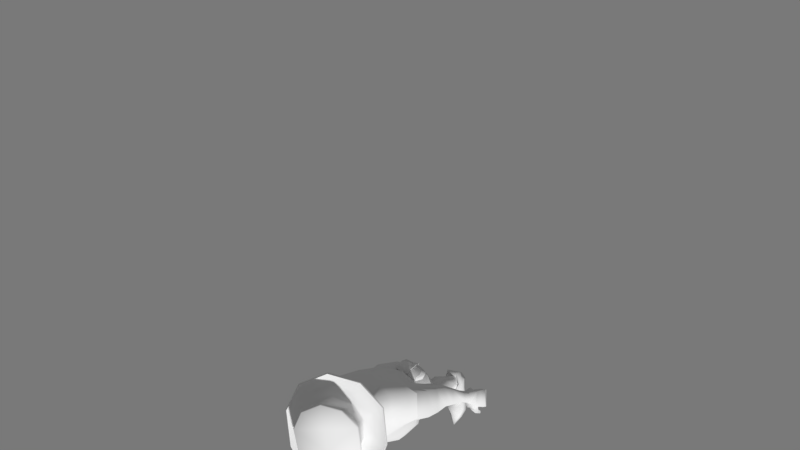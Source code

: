 # Source: char-plague-doctor-backup-20200802.blend  (saved by Blender 2.79.0; exported with 4.5.12 LTS)
import bpy
from mathutils import Matrix  # noqa: F401  (used for matrix-valued properties, if any)

bpy.ops.wm.read_factory_settings(use_empty=True)
scene = bpy.context.scene
scene.name = 'Scene'

# ---- collections
col_collection_1 = bpy.data.collections.new('Collection 1'); scene.collection.children.link(col_collection_1)

# ---- world
world_world = bpy.data.worlds.new('World'); scene.world = world_world
world_world.color = (0.1902, 0.1902, 0.1902)
world_world.use_sun_shadow = False
world_world.sun_shadow_jitter_overblur = 0.0
world_world.cycles.sampling_method = 'MANUAL'

# ---- cameras
cam_camera = bpy.data.cameras.new('Camera')
cam_camera.clip_end = 100.0
cam_camera.lens = 35.0
cam_camera.sensor_width = 32.0
cam_camera.sensor_height = 18.0
cam_camera.display_size = 2.0
cam_camera.dof.focus_distance = 0.0
cam_camera.dof.aperture_fstop = 128.0
cam_camera.dof.aperture_blades = 6

# ---- meshes
me_char_plague_doctor = bpy.data.meshes.new('char-plague-doctor')
me_char_plague_doctor.from_pydata([(0.0, 0.6223, 0.2353), (0.0, 0.5239, 0.4947), (0.0, 0.5783, 0.413), (0.0, 0.5998, 0.351), (0.0, 0.5304, 0.4128), (0.0, 0.5288, 0.3507), (0.0, 0.509, 0.221), (0.0, 0.4577, 0.1649), (0.0, 0.6699, 0.1948), (0.08809, 0.6513, 0.1438), (0.06123, 0.6564, 0.1614), (0.03956, 0.6373, 0.1763), (0.03578, 0.6052, 0.1798), (0.05211, 0.5789, 0.1698), (0.07898, 0.5739, 0.1522), (0.1006, 0.593, 0.1373), (0.1044, 0.6251, 0.1338), (0.0616, 0.4711, 0.1113), (0.1204, 0.5132, 0.05767), (0.154, 0.574, 0.03547), (0.1219, 0.713, 0.08514), (0.05772, 0.742, 0.1162), (0.0, 0.7461, 0.1549), (0.01624, 0.5517, 0.4095), (0.02851, 0.5598, 0.3477), (0.04827, 0.557, 0.2251), (0.0, 0.4871, 0.1837), (0.05546, 0.5196, 0.1608), (0.0959, 0.5456, 0.1235), (0.1229, 0.59, 0.1048), (0.09782, 0.6731, 0.132), (0.0474, 0.6817, 0.1606), (0.1543, 0.6483, 0.04891), (0.118, 0.632, 0.1085), (0.09534, 0.6517, 0.1547), (0.06847, 0.6568, 0.1723), (0.0468, 0.6377, 0.1872), (0.04303, 0.6056, 0.1907), (0.05936, 0.5793, 0.1808), (0.08623, 0.5742, 0.1632), (0.1079, 0.5933, 0.1483), (0.1117, 0.6254, 0.1448), (0.0, 0.6137, 0.2865), (0.0, 0.5259, 0.2814), (0.03894, 0.5638, 0.2823), (0.0, 0.782, -0.07948), (0.0, 0.7342, -0.1129), (0.0, 0.6641, -0.1318), (0.0, 0.5786, -0.126), (0.0, 0.4967, -0.09992), (0.1458, 0.5775, -0.02235), (0.146, 0.6539, -0.01832), (0.1134, 0.5823, -0.09005), (0.1136, 0.6593, -0.09052), (0.05832, 0.5815, -0.1157), (0.06148, 0.6616, -0.1218), (0.1319, 0.7229, -0.004313), (0.1136, 0.7259, -0.06773), (0.06075, 0.7285, -0.102), (0.09453, 0.7672, 0.02867), (0.08844, 0.7775, -0.03901), (0.05172, 0.7801, -0.06414), (0.05772, 0.7808, 0.05638), (0.04887, 0.7971, -0.02137), (0.0, 0.7953, 0.06713), (0.0, 0.8091, -0.02504), (0.0, 0.4406, -0.09848), (0.121, 0.505, -0.009078), (0.0979, 0.5023, -0.06938), (0.04889, 0.4994, -0.09012), (0.0, 0.4194, 0.1388), (0.0616, 0.4327, 0.09714), (0.1104, 0.4537, 0.03223), (0.1096, 0.4554, -0.0357), (0.09025, 0.453, -0.07271), (0.04114, 0.4475, -0.08419), (0.0, 0.2986, 0.1658), (0.0, 0.1276, 0.2258), (0.0, 0.3302, -0.1707), (0.0, 0.14, -0.1866), (0.1298, 0.1435, 0.1871), (0.2425, 0.2074, 0.07743), (0.3684, 0.2312, 0.04183), (0.2894, 0.3479, 0.02216), (0.2026, 0.3791, 0.02421), (0.1205, 0.1536, -0.1734), (0.2349, 0.2251, -0.1418), (0.3659, 0.2422, -0.1019), (0.2881, 0.3501, -0.08438), (0.2027, 0.3874, -0.09213), (0.09553, 0.3138, 0.1332), (0.1321, 0.3618, -0.138), (0.06483, 0.3396, -0.1527), (0.2366, 0.1981, -0.03515), (0.1895, -0.1659, 0.006335), (0.2466, -0.3598, 0.004684), (0.1585, -0.1759, 0.09424), (0.09312, -0.1864, 0.1525), (0.0, -0.1982, 0.193), (0.0, -0.1877, -0.1564), (0.09379, -0.1794, -0.1239), (0.1625, -0.165, -0.07475), (0.3962, 0.1382, 0.02823), (0.3947, 0.143, -0.101), (0.423, 0.06245, 0.005354), (0.4231, 0.06871, -0.09715), (0.4532, 0.006156, 0.001461), (0.4533, 0.01013, -0.08234), (0.4925, -0.115, 0.003342), (0.4922, -0.1145, -0.04674), (0.5125, -0.1535, 0.008398), (0.5133, -0.1547, -0.03923), (0.2822, 0.08888, -0.04082), (0.3259, 0.02747, -0.0528), (0.3612, -0.03147, -0.0487), (0.4424, -0.1381, -0.02836), (0.4699, -0.1752, -0.02151), (0.3094, 0.1031, 0.04801), (0.352, 0.03685, 0.01799), (0.3895, -0.02082, 0.01459), (0.457, -0.1301, 0.01165), (0.4793, -0.1676, 0.01673), (0.3105, 0.1089, -0.1241), (0.3505, 0.04008, -0.1203), (0.3896, -0.01659, -0.1022), (0.4568, -0.1296, -0.06069), (0.4807, -0.1694, -0.05354), (0.2175, -0.3713, 0.1196), (0.1214, -0.3872, 0.1776), (0.05523, -0.4039, 0.1961), (0.2025, -0.3545, -0.1124), (0.1278, -0.3632, -0.17), (0.0, -0.3647, -0.1924), (0.223, -0.2632, 0.007696), (0.1134, -0.2819, 0.1725), (0.02953, -0.2917, 0.1948), (0.192, -0.2693, 0.1078), (0.1892, -0.2626, -0.09291), (0.1113, -0.2685, -0.1535), (0.0, -0.2761, -0.1799), (0.04574, -0.3575, 0.1731), (0.01008, -0.3323, -0.1718), (0.0, -0.3672, 0.1728), (0.0, -0.3315, -0.1714), (0.0, -0.4209, 0.01107), (0.0, -0.2575, 0.1802), (0.08194, -0.2468, 0.1595), (0.0, -0.2518, -0.1594), (0.1822, -0.2524, 0.09573), (0.206, -0.2494, 0.004474), (0.179, -0.248, -0.08455), (0.08147, -0.2371, -0.1422), (0.21, -0.3408, 0.112), (0.2342, -0.3378, 0.005317), (0.1864, -0.3162, -0.1117), (0.1352, -0.6215, 0.1448), (0.1332, -0.6582, -0.04418), (0.1168, -0.6695, 0.03525), (0.1919, -0.6119, 0.1224), (0.2337, -0.6528, 0.03616), (0.1955, -0.475, 0.1234), (0.1416, -0.6776, 0.1372), (0.08606, -0.4931, 0.1537), (0.05897, -0.5448, 0.03626), (0.2104, -0.669, 0.1266), (0.08999, -0.521, -0.08066), (0.2077, -0.6474, -0.02575), (0.1553, -0.7284, 0.1047), (0.1477, -0.732, -0.06029), (0.1279, -0.7313, 0.0202), (0.2185, -0.7211, 0.08924), (0.2482, -0.7194, 0.02213), (0.2165, -0.7235, -0.04178), (0.192, -0.8566, 0.05254), (0.1882, -0.8646, -0.04687), (0.174, -0.8662, 0.001358), (0.2329, -0.8503, 0.04306), (0.2515, -0.8528, 0.00344), (0.2293, -0.8586, -0.03637), (0.2004, -0.9119, 0.05496), (0.1967, -0.9242, -0.0527), (0.1842, -0.9257, 0.001349), (0.2451, -0.9049, 0.04305), (0.2644, -0.9083, 0.005475), (0.2391, -0.9184, -0.03928), (0.2332, -0.4997, 0.03196), (0.1927, -0.5043, -0.05646), (0.03356, -0.4002, -0.1521), (0.1833, -0.3896, -0.1245), (0.01418, -0.4209, 0.01188), (0.2009, -1.039, 0.3064), (0.1686, -1.041, 0.1675), (0.1837, -1.021, 0.09246), (0.1874, -1.04, -0.01433), (0.2597, -1.026, -0.05897), (0.2818, -1.039, -0.02047), (0.2864, -1.034, 0.09994), (0.295, -1.04, 0.1493), (0.281, -1.034, 0.04499), (0.1939, -1.038, 0.03478), (0.2842, -1.039, 0.2008), (0.169, -1.04, 0.2128), (0.1737, -0.9829, 0.1808), (0.1791, -0.99, 0.1505), (0.2029, -0.9533, 0.09981), (0.263, -0.991, 0.1842), (0.2664, -1.005, 0.1559), (0.2493, -0.9633, 0.09863), (0.2796, -0.9847, 0.03871), (0.2843, -0.9815, -0.01188), (0.2765, -0.9935, 0.09317), (0.2549, -0.98, -0.05398), (0.1753, -0.9823, -0.006692), (0.179, -0.9748, 0.05382), (0.1843, -0.9747, 0.09379), (0.1978, -0.9773, -0.06024), (0.2031, -1.027, -0.06597), (0.2347, -1.046, -0.02263), (0.2394, -1.039, 0.04499), (0.2386, -1.027, 0.09215), (0.2192, -1.044, 0.1581), (0.2218, -1.043, 0.2068), (0.2139, -1.041, 0.2491), (0.2549, -1.037, 0.2487), (0.1935, -1.015, 0.2396), (0.2353, -1.017, 0.2422), (0.1789, -1.036, 0.2482), (0.1895, -0.894, 0.07257), (0.187, -0.9103, -0.06978), (0.1611, -0.9129, -0.003811), (0.234, -0.8856, 0.08322), (0.2733, -0.886, 0.005599), (0.2515, -0.9016, -0.05741), (0.2526, -0.8873, 0.07538), (0.1745, -0.9455, 0.08566), (0.1771, -0.9576, -0.08303), (0.1582, -0.953, 0.008469), (0.2242, -0.9422, 0.1095), (0.2917, -0.9229, 0.008224), (0.2697, -0.9502, -0.07065), (0.2702, -0.9322, 0.08962), (0.1213, 0.0184, -0.1764), (0.1152, -0.1173, -0.1605), (0.2413, -0.114, 0.01419), (0.2543, 0.02687, 0.0007385), (0.2151, -0.09436, 0.1395), (0.2339, 0.04106, 0.127), (0.1297, -0.1079, 0.2158), (0.1331, 0.02613, 0.2161), (0.0, -0.1143, 0.2535), (0.0, 0.02064, 0.2509), (0.0, 0.01731, -0.198), (0.0, -0.1201, -0.1882), (0.2239, 0.02935, -0.1146), (0.1975, -0.1155, -0.08622), (0.0, 0.2147, 0.1968), (0.3265, 0.3054, 0.0381), (0.325, 0.3119, -0.09686), (0.1244, 0.227, 0.1597), (0.2376, 0.2584, 0.08608), (0.2298, 0.2782, -0.1433), (0.1149, 0.2493, -0.1738), (0.0, 0.2268, -0.1854), (0.5613, -0.2329, 0.04261), (0.5642, -0.2334, -0.0507), (0.5801, -0.2815, 0.05129), (0.5814, -0.2692, -0.05267), (0.5779, -0.321, 0.05501), (0.5794, -0.3139, -0.04592), (0.5612, -0.3557, 0.05569), (0.5669, -0.3478, -0.03321), (0.5348, -0.3628, 0.05584), (0.5359, -0.3652, -0.01277), (0.552, -0.2895, 0.05545), (0.5533, -0.2799, -0.05523), (0.5575, -0.3151, 0.05976), (0.559, -0.3092, -0.04861), (0.5432, -0.344, 0.0595), (0.5489, -0.3368, -0.03398), (0.5288, -0.346, 0.05795), (0.5319, -0.3443, -0.02136), (0.5278, -0.253, 0.04986), (0.5238, -0.2392, -0.0545), (0.4898, -0.1978, 0.02666), (0.5282, -0.1804, 0.02017), (0.548, -0.224, 0.04532), (0.5228, -0.2342, 0.05397), (0.5261, -0.1917, 0.04686), (0.5356, -0.2142, 0.06571), (0.51, -0.2241, 0.06659), (0.4991, -0.2054, 0.04856), (0.5433, -0.2495, 0.06547), (0.531, -0.2543, 0.06817), (0.543, -0.2399, 0.08448), (0.5242, -0.2488, 0.08583), (0.5517, -0.2772, 0.07676), (0.5424, -0.281, 0.07846), (0.5523, -0.2677, 0.08918), (0.536, -0.2721, 0.09053), (0.5419, -0.1813, 0.03238), (0.5488, -0.1937, -0.04388), (0.4808, -0.2253, -0.01162), (0.4906, -0.2039, 0.0496), (0.5016, -0.2227, -0.0677)], [], [(1, 23, 2), (4, 23, 1), (3, 2, 23, 24), (44, 42, 3, 24), (5, 24, 23, 4), (43, 44, 24, 5), (26, 27, 25, 6), (7, 17, 27, 26), (18, 28, 27, 17), (19, 29, 28, 18), (9, 16, 33, 30), (16, 15, 29, 33), (21, 31, 30, 20), (22, 8, 31, 21), (10, 9, 30, 31), (10, 31, 8, 11), (8, 0, 12, 11), (13, 12, 0, 25), (20, 30, 33, 32), (29, 19, 32, 33), (15, 14, 28, 29), (25, 27, 28), (13, 25, 28, 14), (16, 9, 34, 41), (35, 36, 37, 38, 39, 40, 41, 34), (14, 15, 40, 39), (12, 13, 38, 37), (10, 11, 36, 35), (15, 16, 41, 40), (13, 14, 39, 38), (11, 12, 37, 36), (9, 10, 35, 34), (6, 25, 44, 43), (25, 0, 42, 44), (32, 19, 50, 51), (51, 50, 52, 53), (53, 52, 54, 55), (47, 55, 54, 48), (53, 55, 58, 57), (51, 53, 57, 56), (32, 51, 56, 20), (46, 58, 55, 47), (20, 56, 59), (60, 59, 56), (57, 58, 61, 60), (45, 61, 58, 46), (22, 21, 62, 64), (63, 65, 64, 62), (45, 65, 63, 61), (60, 63, 62, 59), (60, 61, 63), (59, 62, 21), (21, 20, 59), (57, 60, 56), (52, 50, 67, 68), (18, 67, 50, 19), (54, 52, 68, 69), (49, 48, 54, 69), (17, 7, 70, 71), (18, 17, 71, 72), (67, 18, 72, 73), (68, 67, 73, 74), (69, 68, 74, 75), (66, 49, 69, 75), (73, 72, 84, 89), (84, 83, 88, 89), (256, 82, 87, 257), (71, 70, 76, 90), (255, 258, 90, 76), (259, 256, 83, 84), (260, 89, 88, 257), (71, 90, 84, 72), (258, 259, 84, 90), (260, 261, 91, 89), (73, 89, 91, 74), (75, 92, 78, 66), (79, 262, 261, 85), (74, 91, 92, 75), (97, 247, 249, 98), (96, 245, 247, 97), (77, 250, 248, 80), (94, 101, 254, 243), (80, 248, 246, 81), (86, 93, 244, 253), (241, 85, 86, 253), (100, 242, 254, 101), (79, 85, 241, 251), (81, 246, 244, 93), (94, 243, 245, 96), (87, 82, 102, 103), (103, 102, 104, 105), (105, 104, 106, 107), (107, 106, 108, 109), (109, 108, 110, 111), (81, 117, 102, 82), (104, 102, 117, 118), (106, 104, 118, 119), (108, 106, 119, 120), (81, 93, 112, 117), (113, 118, 117, 112), (114, 119, 118, 113), (115, 120, 119, 114), (116, 121, 120, 115), (110, 108, 120, 121), (86, 87, 103, 122), (105, 123, 122, 103), (107, 124, 123, 105), (109, 125, 124, 107), (126, 125, 109, 111), (116, 115, 125, 126), (115, 114, 124, 125), (114, 113, 123, 124), (113, 112, 122, 123), (86, 122, 112, 93), (135, 129, 128, 134), (134, 128, 127, 136), (133, 94, 96, 136), (133, 137, 101, 94), (138, 137, 130, 131), (139, 138, 131, 132), (99, 100, 138, 139), (100, 101, 137, 138), (95, 130, 137, 133), (95, 133, 136, 127), (97, 134, 136, 96), (98, 135, 134, 97), (145, 142, 140, 146), (151, 141, 143, 147), (189, 144, 143, 141), (140, 142, 144, 189), (98, 145, 146, 97), (100, 151, 147, 99), (148, 96, 97, 146), (149, 94, 96, 148), (149, 150, 101, 94), (151, 100, 101, 150), (150, 149, 153, 154), (149, 148, 152, 153), (140, 152, 148, 146), (150, 154, 141, 151), (165, 186, 166, 156), (162, 163, 157, 155), (185, 160, 158, 159), (163, 165, 156, 157), (160, 162, 155, 158), (186, 185, 159, 166), (152, 140, 162, 160), (189, 187, 165, 163), (188, 153, 185, 186), (155, 157, 161), (158, 155, 161, 164), (159, 158, 164), (164, 161, 167, 170), (159, 164, 170, 171), (157, 156, 168, 169), (156, 166, 172, 168), (166, 159, 171, 172), (161, 157, 169, 167), (168, 172, 178, 174), (172, 171, 177, 178), (167, 169, 175, 173), (170, 167, 173, 176), (171, 170, 176, 177), (169, 168, 174, 175), (177, 176, 182, 183), (175, 174, 180, 181), (174, 178, 184, 180), (178, 177, 183, 184), (173, 175, 181, 179), (153, 152, 160, 185), (140, 189, 163, 162), (187, 188, 186, 165), (141, 154, 188, 187), (154, 153, 188), (189, 141, 187), (176, 173, 179, 182), (182, 179, 204, 207), (204, 203, 206, 207), (206, 203, 202, 205), (202, 224, 225, 205), (183, 209, 211, 184), (182, 208, 209, 183), (211, 194, 216, 215), (212, 193, 199, 213), (214, 204, 179, 213), (214, 203, 204), (191, 201, 202, 203), (201, 226, 224, 202), (196, 198, 208, 210), (196, 210, 206, 197), (197, 206, 205, 200), (200, 205, 225, 223), (192, 214, 213, 199), (206, 210, 207), (211, 209, 195, 194), (209, 208, 198, 195), (210, 208, 182, 207), (181, 212, 213, 179), (192, 191, 203, 214), (180, 184, 211, 215), (215, 216, 193, 212), (215, 212, 181, 180), (194, 195, 217), (218, 217, 195, 198), (218, 219, 192, 199), (220, 219, 196, 197), (220, 197, 200, 221), (190, 226, 222), (191, 220, 221, 201), (191, 192, 219, 220), (198, 196, 219, 218), (199, 193, 217, 218), (193, 216, 217), (200, 223, 222, 221), (216, 194, 217), (222, 226, 201, 221), (224, 226, 190), (223, 225, 190), (222, 223, 190), (225, 224, 190), (179, 227, 230, 182), (184, 232, 228, 180), (182, 233, 231, 183), (180, 228, 229, 181), (183, 231, 232, 184), (181, 229, 227, 179), (230, 227, 234, 237), (232, 231, 238, 239), (227, 229, 236, 234), (228, 232, 239, 235), (231, 233, 240, 238), (229, 228, 235, 236), (242, 252, 251, 241), (248, 250, 249, 247), (246, 248, 247, 245), (244, 246, 245, 243), (241, 253, 254, 242), (243, 254, 253, 244), (252, 242, 100, 99), (86, 85, 261, 260), (80, 81, 259, 258), (86, 260, 257, 87), (81, 82, 256, 259), (77, 80, 258, 255), (83, 256, 257, 88), (261, 92, 91), (261, 262, 78, 92), (111, 284, 263, 264), (264, 263, 265, 266), (266, 265, 267, 268), (268, 267, 269, 270), (270, 269, 271, 272), (270, 272, 280, 278), (272, 271, 279, 280), (269, 267, 275, 277), (266, 268, 276, 274), (271, 269, 277, 279), (268, 270, 278, 276), (267, 265, 273, 275), (280, 279, 277, 278), (275, 276, 278, 277), (273, 274, 276, 275), (274, 273, 281, 282), (116, 126, 282, 281), (116, 281, 283), (263, 281, 273, 265), (111, 110, 284), (266, 274, 282, 264), (126, 111, 264, 282), (110, 121, 283, 284), (263, 284, 287, 285), (284, 283, 290, 287), (283, 281, 286, 290), (281, 263, 285, 286), (285, 287, 288), (288, 287, 290, 289), (121, 116, 283), (290, 286, 289), (289, 286, 292, 294), (291, 293, 297, 295), (285, 288, 293, 291), (286, 285, 291, 292), (288, 289, 294, 293), (296, 295, 297, 298), (292, 291, 295, 296), (294, 292, 296, 298), (293, 294, 298, 297), (110, 299, 300, 111), (121, 302, 299, 110), (126, 303, 301, 116), (116, 301, 302, 121), (111, 300, 303, 126)])
me_char_plague_doctor.polygons.foreach_set('use_smooth', [True] * 292)
_k = set([(0, 8), (0, 42), (1, 2), (1, 4), (1, 23), (2, 3), (3, 42), (4, 5), (5, 43), (6, 43), (7, 17), (9, 10), (9, 16), (10, 11), (11, 12), (12, 13), (13, 14), (14, 15), (15, 16), (17, 18), (18, 19), (19, 32), (20, 21), (20, 32), (21, 22), (23, 24), (24, 44), (25, 28), (25, 44), (34, 35), (34, 41), (35, 36), (36, 37), (37, 38), (38, 39), (39, 40), (40, 41), (94, 96), (94, 101), (96, 97), (97, 98), (99, 100), (100, 101), (110, 111), (110, 121), (111, 126), (116, 121), (116, 126), (179, 181), (179, 182), (180, 181), (180, 184), (182, 183), (183, 184), (234, 236), (234, 237), (235, 236), (235, 239), (238, 239), (238, 240), (255, 258), (256, 257), (256, 259), (257, 260), (258, 259), (260, 261), (261, 262), (265, 267), (266, 268), (267, 269), (268, 270), (269, 271), (270, 272), (271, 272), (271, 279), (272, 280), (273, 275), (274, 276), (275, 277), (276, 278), (277, 279), (278, 280), (285, 286), (285, 291), (286, 292), (287, 288), (288, 293), (289, 290), (289, 294), (291, 295), (292, 296), (293, 297), (294, 298), (295, 297), (296, 298), (297, 298)])
me_char_plague_doctor.attributes.new('sharp_edge', 'BOOLEAN', 'EDGE').data.foreach_set('value', [ (min(e.vertices), max(e.vertices)) in _k for e in me_char_plague_doctor.edges])
me_char_plague_doctor.use_remesh_preserve_volume = False
me_char_plague_doctor.use_remesh_preserve_attributes = False
me_char_plague_doctor.use_mirror_vertex_groups = False
me_char_plague_doctor.update()
me_cuchar_plague_doctor_001 = bpy.data.meshes.new('CUchar-plague-doctor.001')
me_cuchar_plague_doctor_001.from_pydata([(0.1617, -0.1627, 0.09766), (0.1514, -0.1756, 0.08892), (0.1631, -0.189, 0.09485), (0.1734, -0.176, 0.1036), (0.09427, -0.1735, 0.1571), (0.08825, -0.1863, 0.1449), (0.09655, -0.1997, 0.1549), (0.1026, -0.1869, 0.1671), (-1.313e-09, -0.1855, 0.1983), (9.455e-10, -0.1977, 0.1842), (1.151e-09, -0.2118, 0.1965), (-9.02e-10, -0.1996, 0.2106), (-0.09439, -0.1735, 0.1573), (-0.08824, -0.186, 0.1449), (-0.09643, -0.1997, 0.1547), (-0.1026, -0.1872, 0.1671), (-0.1616, -0.1627, 0.09755), (-0.1514, -0.1758, 0.0889), (-0.1633, -0.189, 0.09496), (-0.1734, -0.1759, 0.1036), (-0.1935, -0.1524, 0.006998), (-0.1809, -0.1661, 0.006047), (-0.1947, -0.1788, 0.005378), (-0.2073, -0.165, 0.00633), (-0.1656, -0.1515, -0.07757), (-0.1559, -0.1651, -0.06905), (-0.1675, -0.1779, -0.07622), (-0.1772, -0.1644, -0.08474), (-0.09486, -0.1663, -0.1284), (-0.09012, -0.179, -0.1155), (-0.09734, -0.1926, -0.1262), (-0.1021, -0.1799, -0.1391), (-8.088e-11, -0.1733, -0.1592), (1.561e-09, -0.1856, -0.1451), (-8.088e-11, -0.1997, -0.1574), (-1.313e-09, -0.1874, -0.1715), (0.09496, -0.1663, -0.1286), (0.0901, -0.1788, -0.1155), (0.09723, -0.1926, -0.126), (0.1021, -0.1801, -0.1391), (0.166, -0.1515, -0.07784), (0.1559, -0.1646, -0.06908), (0.1671, -0.1779, -0.07595), (0.1772, -0.1648, -0.08471), (0.1942, -0.1524, 0.007005), (0.1809, -0.1655, 0.006089), (0.194, -0.1788, 0.005372), (0.2073, -0.1657, 0.006288), (-0.02513, -0.2055, 0.1814), (-0.02831, -0.2217, 0.1902), (-0.01127, -0.2277, 0.1853), (-0.008084, -0.2114, 0.1766), (-0.01296, -0.1932, 0.2108), (-0.009683, -0.2025, 0.2267), (0.004199, -0.2118, 0.2183), (0.0009177, -0.2025, 0.2024), (-0.00222, -0.1812, 0.2036), (0.0143, -0.1741, 0.2088), (0.02251, -0.1905, 0.205), (0.005998, -0.1976, 0.1999), (-0.01113, -0.1881, 0.1851), (0.003887, -0.1807, 0.1768), (0.01267, -0.1972, 0.178), (-0.00235, -0.2046, 0.1864), (0.01361, -0.3093, 0.2317), (0.01837, -0.3137, 0.2142), (0.0008539, -0.3102, 0.2086), (-0.0039, -0.3059, 0.2261), (0.03051, -0.2406, 0.2193), (0.03532, -0.2439, 0.2015), (0.01741, -0.2471, 0.1973), (0.01259, -0.2439, 0.215), (0.006471, -0.1968, 0.2078), (0.01095, -0.199, 0.1898), (-0.004862, -0.2086, 0.187), (-0.009338, -0.2064, 0.2051), (-0.06516, -0.2278, 0.224), (-0.04877, -0.2337, 0.2308), (-0.04455, -0.2412, 0.2141), (-0.06094, -0.2353, 0.2073), (-0.0477, -0.1951, 0.213), (-0.03524, -0.2059, 0.2219), (-0.03371, -0.2166, 0.2067), (-0.04617, -0.2059, 0.1978), (-0.008706, -0.1857, 0.1987), (-0.001859, -0.1991, 0.2098), (-0.004169, -0.2116, 0.1962), (-0.01102, -0.1982, 0.185), (0.03814, -0.2127, -0.1694), (0.1668, -0.1967, -0.09602), (0.04107, -0.2871, -0.1829), (0.0915, -0.3362, -0.1667), (0.05618, -0.3248, -0.1832), (0.1909, -0.2668, -0.0995), (0.1601, -0.3282, -0.1278), (0.1894, -0.307, -0.1088), (0.0499, -0.2147, -0.1869), (0.1768, -0.1996, -0.1177), (0.05908, -0.2773, -0.2084), (0.1114, -0.3264, -0.1969), (0.07688, -0.3143, -0.2134), (0.2022, -0.2586, -0.1288), (0.1752, -0.3177, -0.1623), (0.2028, -0.2983, -0.1419), (0.05127, -0.2079, -0.1866), (0.1744, -0.1911, -0.1183), (0.1665, -0.2634, -0.1665), (0.1853, -0.2227, -0.128), (0.1893, -0.2492, -0.1464), (0.05872, -0.2397, -0.1999), (0.108, -0.2704, -0.199), (0.07865, -0.2646, -0.2073), (0.1099, -0.2686, -0.2009), (0.05967, -0.2355, -0.2026), (0.07963, -0.2603, -0.2106), (0.1873, -0.2193, -0.1316), (0.168, -0.2603, -0.169), (0.1906, -0.2472, -0.1485), (0.1683, -0.2009, -0.09986), (0.03947, -0.2181, -0.172), (0.0481, -0.2831, -0.1988), (0.06591, -0.3207, -0.1996), (0.1012, -0.3351, -0.1822), (0.1697, -0.3248, -0.1453), (0.1994, -0.3048, -0.1239), (0.1993, -0.2632, -0.114), (0.1147, -0.2181, -0.1285), (0.09145, -0.2063, -0.1398), (0.1133, -0.2031, -0.1281), (0.1027, -0.2004, -0.1581), (0.1232, -0.1985, -0.1473), (0.1174, -0.2303, -0.1771), (0.1371, -0.2275, -0.1648), (0.1298, -0.2644, -0.1918), (0.1493, -0.2627, -0.1818), (0.1329, -0.2844, -0.1952), (0.1586, -0.3036, -0.1872), (0.09538, -0.2195, -0.1399), (0.09047, -0.2041, -0.1354), (0.1106, -0.2008, -0.1253), (0.1031, -0.1973, -0.1597), (0.124, -0.1941, -0.1485), (0.1184, -0.2285, -0.1808), (0.1377, -0.2254, -0.168), (0.1308, -0.264, -0.1946), (0.1508, -0.2611, -0.185), (0.1349, -0.2843, -0.1994), (0.1602, -0.3047, -0.1904), (0.04665, -0.2346, -0.1681), (0.1663, -0.2179, -0.1024), (0.04006, -0.2041, -0.1614), (0.16, -0.191, -0.098), (0.04034, -0.1847, -0.1665), (0.16, -0.1713, -0.1051), (0.03024, -0.166, -0.1541), (0.1507, -0.1522, -0.09013), (0.02766, -0.1898, -0.1438), (0.1484, -0.1767, -0.08003), (0.03868, -0.205, -0.1594), (0.1579, -0.1918, -0.09496), (0.09276, -0.2279, -0.1438), (0.1207, -0.2243, -0.1266), (0.08615, -0.1988, -0.142), (0.1179, -0.1955, -0.1277), (0.08694, -0.1804, -0.1482), (0.1171, -0.1762, -0.1316), (0.07641, -0.1612, -0.1333), (0.1084, -0.157, -0.119), (0.07433, -0.1866, -0.1217), (0.1054, -0.1816, -0.1073), (0.08653, -0.1997, -0.1391), (0.117, -0.196, -0.1241), (0.1984, 0.6751, 0.2881), (0.2653, 0.6665, 0.1139), (0.2589, 0.7078, -0.07442), (0.1603, 0.7684, -0.2031), (0.196, 0.6585, 0.2791), (0.2624, 0.6447, 0.1142), (0.2597, 0.6959, -0.07556), (0.1625, 0.7494, -0.2069), (0.08387, 0.6786, 0.1547), (0.1377, 0.6652, 0.08767), (0.1446, 0.692, -0.02013), (0.1033, 0.7086, -0.09342), (0.1072, 0.8095, -0.08483), (0.1584, 0.7901, -0.00953), (0.1064, 0.7376, 0.1791), (0.1577, 0.742, 0.09866), (0.1171, 0.7931, 0.2094), (0.1127, 0.8053, 0.2059), (0.182, 0.8032, 0.1173), (0.1762, 0.8151, 0.1165), (0.1816, 0.8446, -0.001229), (0.176, 0.8548, 0.003204), (0.1129, 0.8882, -0.08534), (0.1078, 0.8955, -0.07919), (0.1012, 0.6826, 0.1725), (0.09887, 0.6905, 0.1694), (0.1529, 0.6754, 0.08359), (0.149, 0.6824, 0.08387), (0.1596, 0.7047, -0.01758), (0.1542, 0.7142, -0.0139), (0.1104, 0.7286, -0.09827), (0.1066, 0.7352, -0.09125), (0.1649, 0.7599, -0.2091), (0.2632, 0.7016, -0.07697), (0.2679, 0.6544, 0.115), (0.2011, 0.6658, 0.2873), (0.1399, 0.6533, 0.2122), (0.1992, 0.6372, 0.1002), (0.201, 0.6755, -0.04561), (0.1327, 0.7116, -0.1441), (-0.005292, 0.7973, -0.2477), (0.02771, 0.6998, 0.3632), (-0.1523, 0.6969, 0.3087), (-0.2369, 0.723, 0.1423), (-0.2519, 0.749, -0.04429), (-0.1655, 0.7834, -0.1836), (-0.006128, 0.7779, -0.25), (0.0267, 0.6811, 0.3605), (-0.1524, 0.6812, 0.2995), (-0.2365, 0.7008, 0.1424), (-0.2542, 0.7372, -0.04524), (-0.17, 0.7648, -0.187), (-0.0002254, 0.7284, -0.1177), (0.01655, 0.6772, 0.2037), (-0.05469, 0.6901, 0.1625), (-0.1157, 0.6923, 0.1018), (-0.1342, 0.7128, -0.003851), (-0.1016, 0.7182, -0.08116), (0.01231, 0.7839, 0.04985), (0.01911, 0.7523, 0.2122), (-0.09738, 0.8247, -0.07249), (-0.1369, 0.8156, 0.008542), (-0.07062, 0.754, 0.1912), (0.004673, 0.839, -0.1051), (-0.127, 0.7746, 0.1169), (0.005366, 0.9136, -0.1073), (0.004897, 0.905, -0.1144), (0.02328, 0.8021, 0.2533), (0.02338, 0.8139, 0.2488), (-0.07391, 0.8088, 0.2227), (-0.06909, 0.8205, 0.2187), (-0.1447, 0.8334, 0.1387), (-0.1384, 0.8442, 0.1372), (-0.1552, 0.8738, 0.01953), (-0.1486, 0.8837, 0.02326), (-0.1013, 0.9075, -0.07234), (-0.09524, 0.9142, -0.06686), (0.000898, 0.7578, -0.1224), (1.76e-05, 0.7521, -0.1323), (0.01618, 0.6928, 0.2021), (0.01617, 0.6993, 0.1978), (-0.07084, 0.7019, 0.1836), (-0.06838, 0.7085, 0.1804), (-0.13, 0.7113, 0.1005), (-0.1255, 0.7173, 0.1004), (-0.1469, 0.7323, 0.0005416), (-0.1403, 0.7405, 0.003687), (-0.1072, 0.7406, -0.08525), (-0.1019, 0.7465, -0.07878), (-0.1716, 0.7754, -0.189), (-0.2572, 0.7432, -0.04626), (-0.2407, 0.7111, 0.1438), (-0.1558, 0.6881, 0.3082), (-0.005964, 0.7887, -0.2536), (0.02752, 0.6898, 0.3673), (0.02134, 0.6647, 0.275), (-0.1029, 0.6749, 0.226), (-0.1747, 0.6812, 0.1211), (-0.1922, 0.7093, -0.02266), (-0.1344, 0.7255, -0.1281), (-0.002573, 0.7338, -0.1771), (0.01829, 0.8494, 0.132), (0.01323, 0.8867, 0.01438), (0.136, 0.7278, -0.1503), (-0.001678, 0.7493, -0.1893), (0.02428, 0.6721, 0.2817), (0.1478, 0.6575, 0.23), (0.2067, 0.6504, 0.09709), (0.207, 0.6817, -0.04317), (-0.1383, 0.7415, -0.1374), (-0.112, 0.6781, 0.2462), (-0.1827, 0.6953, 0.124), (-0.1995, 0.7204, -0.02224)], [], [(0, 4, 7, 3), (1, 5, 4, 0), (2, 6, 5, 1), (3, 7, 6, 2), (4, 8, 11, 7), (5, 9, 8, 4), (6, 10, 9, 5), (7, 11, 10, 6), (8, 12, 15, 11), (9, 13, 12, 8), (10, 14, 13, 9), (11, 15, 14, 10), (12, 16, 19, 15), (13, 17, 16, 12), (14, 18, 17, 13), (15, 19, 18, 14), (16, 20, 23, 19), (17, 21, 20, 16), (18, 22, 21, 17), (19, 23, 22, 18), (20, 24, 27, 23), (21, 25, 24, 20), (22, 26, 25, 21), (23, 27, 26, 22), (24, 28, 31, 27), (25, 29, 28, 24), (26, 30, 29, 25), (27, 31, 30, 26), (28, 32, 35, 31), (29, 33, 32, 28), (30, 34, 33, 29), (31, 35, 34, 30), (32, 36, 39, 35), (33, 37, 36, 32), (34, 38, 37, 33), (35, 39, 38, 34), (36, 40, 43, 39), (37, 41, 40, 36), (38, 42, 41, 37), (39, 43, 42, 38), (40, 44, 47, 43), (41, 45, 44, 40), (42, 46, 45, 41), (43, 47, 46, 42), (44, 0, 3, 47), (45, 1, 0, 44), (46, 2, 1, 45), (47, 3, 2, 46), (48, 52, 55, 51), (49, 53, 52, 48), (50, 54, 53, 49), (51, 55, 54, 50), (52, 56, 59, 55), (53, 57, 56, 52), (54, 58, 57, 53), (55, 59, 58, 54), (56, 60, 63, 59), (57, 61, 60, 56), (58, 62, 61, 57), (59, 63, 62, 58), (64, 68, 71, 67), (65, 69, 68, 64), (66, 70, 69, 65), (67, 71, 70, 66), (68, 72, 75, 71), (69, 73, 72, 68), (70, 74, 73, 69), (71, 75, 74, 70), (76, 80, 83, 79), (77, 81, 80, 76), (78, 82, 81, 77), (79, 83, 82, 78), (80, 84, 87, 83), (81, 85, 84, 80), (82, 86, 85, 81), (83, 87, 86, 82), (78, 77, 76, 79), (66, 65, 64, 67), (93, 90, 92, 95), (92, 91, 94, 95), (89, 88, 90, 93), (101, 103, 100, 98), (100, 103, 102, 99), (97, 101, 98, 96), (88, 89, 105, 104), (121, 120, 98, 100), (123, 122, 99, 102), (125, 124, 103, 101), (120, 119, 96, 98), (122, 121, 100, 99), (124, 123, 102, 103), (118, 125, 101, 97), (96, 104, 113, 109), (89, 118, 97, 105), (106, 110, 112, 116), (96, 119, 88, 104), (105, 97, 107, 115), (104, 105, 115, 117, 116, 112, 114, 113), (109, 113, 114, 111), (111, 114, 112, 110), (106, 116, 117, 108), (108, 117, 115, 107), (89, 93, 125, 118), (95, 94, 123, 124), (91, 92, 121, 122), (90, 88, 119, 120), (93, 95, 124, 125), (94, 91, 122, 123), (92, 90, 120, 121), (137, 126, 139, 138), (138, 139, 141, 140), (140, 141, 143, 142), (142, 143, 145, 144), (144, 145, 147, 146), (131, 129, 140, 142), (129, 127, 138, 140), (136, 135, 146, 147), (127, 137, 138), (134, 136, 147, 145), (132, 134, 145, 143), (130, 132, 143, 141), (135, 133, 144, 146), (128, 130, 141, 139), (133, 131, 142, 144), (126, 128, 139), (161, 163, 151, 149), (163, 165, 153, 151), (165, 167, 155, 153), (167, 169, 157, 155), (169, 171, 159, 157), (160, 170, 158, 148), (159, 151, 153, 155, 157), (150, 158, 156, 154, 152), (148, 158, 150), (149, 151, 159), (149, 159, 171, 161), (156, 158, 170, 168), (154, 156, 168, 166), (152, 154, 166, 164), (150, 152, 164, 162), (148, 150, 162, 160), (171, 169, 167, 165, 163), (162, 164, 166, 168, 170), (161, 171, 163), (160, 162, 170), (184, 235, 238, 194), (197, 199, 187, 186), (252, 197, 186, 231), (199, 201, 185, 187), (201, 203, 184, 185), (186, 187, 190, 188), (231, 186, 188, 239), (187, 185, 192, 190), (185, 184, 194, 192), (204, 205, 178, 179), (206, 207, 176, 177), (265, 204, 179, 218), (205, 206, 177, 178), (207, 266, 219, 176), (267, 225, 180, 208), (208, 180, 181, 209), (209, 181, 182, 210), (210, 182, 183, 211), (211, 183, 224, 272), (180, 225, 230), (183, 182, 230), (181, 180, 230), (224, 183, 230), (182, 181, 230), (279, 280, 200, 198), (278, 279, 198, 196), (275, 276, 250, 202), (277, 278, 196, 251), (280, 275, 202, 200), (189, 240, 239, 188), (191, 189, 188, 190), (193, 191, 190, 192), (195, 193, 192, 194), (237, 195, 194, 238), (274, 193, 195, 237), (197, 252, 251, 196), (199, 197, 196, 198), (201, 199, 198, 200), (203, 201, 200, 202), (249, 203, 202, 250), (203, 249, 235, 184), (172, 213, 266, 207), (174, 173, 206, 205), (212, 175, 204, 265), (173, 172, 207, 206), (175, 174, 205, 204), (179, 211, 272, 218), (178, 210, 211, 179), (177, 209, 210, 178), (176, 208, 209, 177), (219, 267, 208, 176), (232, 247, 238, 235), (254, 234, 236, 256), (252, 231, 234, 254), (256, 236, 233, 258), (258, 233, 232, 260), (234, 241, 243, 236), (231, 239, 241, 234), (236, 243, 245, 233), (233, 245, 247, 232), (261, 223, 222, 262), (263, 221, 220, 264), (265, 218, 223, 261), (262, 222, 221, 263), (264, 220, 219, 266), (267, 268, 226, 225), (268, 269, 227, 226), (269, 270, 228, 227), (270, 271, 229, 228), (271, 272, 224, 229), (226, 230, 225), (229, 230, 228), (227, 230, 226), (224, 230, 229), (228, 230, 227), (283, 255, 257, 284), (282, 253, 255, 283), (281, 259, 250, 276), (277, 251, 253, 282), (284, 257, 259, 281), (242, 241, 239, 240), (244, 243, 241, 242), (246, 245, 243, 244), (248, 247, 245, 246), (237, 238, 247, 248), (274, 237, 248, 246), (254, 253, 251, 252), (256, 255, 253, 254), (258, 257, 255, 256), (260, 259, 257, 258), (249, 250, 259, 260), (260, 232, 235, 249), (214, 264, 266, 213), (216, 262, 263, 215), (212, 265, 261, 217), (215, 263, 264, 214), (217, 261, 262, 216), (223, 218, 272, 271), (222, 223, 271, 270), (221, 222, 270, 269), (220, 221, 269, 268), (219, 220, 268, 267), (240, 273, 244, 242), (240, 189, 191, 273), (273, 274, 246, 244), (273, 191, 193, 274), (216, 284, 281, 217), (213, 277, 282, 214), (217, 281, 276, 212), (214, 282, 283, 215), (215, 283, 284, 216), (174, 175, 275, 280), (213, 172, 278, 277), (175, 212, 276, 275), (172, 173, 279, 278), (173, 174, 280, 279)])
me_cuchar_plague_doctor_001.polygons.foreach_set('use_smooth', [True] * 261)
_k = set([(64, 65), (64, 67), (65, 66), (66, 67), (76, 77), (76, 79), (77, 78), (78, 79), (88, 89), (88, 90), (88, 104), (88, 119), (89, 93), (89, 105), (89, 118), (90, 92), (91, 92), (91, 94), (93, 95), (94, 95), (96, 119), (97, 118), (104, 113), (105, 115), (112, 114), (112, 116), (113, 114), (115, 117), (116, 117), (126, 139), (135, 146), (136, 147), (137, 138), (138, 140), (139, 141), (140, 142), (141, 143), (142, 144), (143, 145), (144, 146), (145, 147), (146, 147), (148, 150), (148, 158), (149, 151), (149, 159), (150, 152), (151, 153), (152, 154), (153, 155), (154, 156), (155, 157), (156, 158), (157, 159), (160, 162), (160, 170), (161, 163), (161, 171), (162, 164), (163, 165), (164, 166), (165, 167), (166, 168), (167, 169), (168, 170), (169, 171), (172, 173), (172, 213), (173, 174), (174, 175), (175, 212), (176, 177), (176, 219), (177, 178), (178, 179), (179, 218), (180, 181), (180, 225), (181, 182), (182, 183), (183, 224), (212, 217), (213, 214), (214, 215), (215, 216), (216, 217), (218, 223), (219, 220), (220, 221), (221, 222), (222, 223), (224, 229), (225, 226), (226, 227), (227, 228), (228, 229)])
me_cuchar_plague_doctor_001.attributes.new('sharp_edge', 'BOOLEAN', 'EDGE').data.foreach_set('value', [ (min(e.vertices), max(e.vertices)) in _k for e in me_cuchar_plague_doctor_001.edges])
me_cuchar_plague_doctor_001.use_remesh_preserve_volume = False
me_cuchar_plague_doctor_001.use_remesh_preserve_attributes = False
me_cuchar_plague_doctor_001.use_mirror_vertex_groups = False
me_cuchar_plague_doctor_001.auto_texspace = False
me_cuchar_plague_doctor_001.update()
arm_char_plague_doctor_armature = bpy.data.armatures.new('char-plague-doctor-armature')  # bones are not reproduced

# ---- objects
ob_char_plague_doctor_armature = bpy.data.objects.new('char-plague-doctor-armature', arm_char_plague_doctor_armature)
ob_camera = bpy.data.objects.new('Camera', cam_camera)
ob_char_plague_doctor = bpy.data.objects.new('char-plague-doctor', me_char_plague_doctor)
ob_char_plague_doctor_001 = bpy.data.objects.new('char-plague-doctor.001', me_cuchar_plague_doctor_001)

# ---- transforms, parenting, visibility, modifiers, constraints
ob_char_plague_doctor_armature.location = (0.0, 0.0, 0.0)
ob_char_plague_doctor_armature.rotation_euler = (1.571, -0.0, 0.0)
ob_char_plague_doctor_armature.show_in_front = True
ob_char_plague_doctor_armature.lineart.crease_threshold = 0.0
ob_camera.parent = ob_char_plague_doctor_armature
ob_camera.matrix_parent_inverse = Matrix(((1.0, 1.762e-15, -3.258e-07, 6.267e-08), (-1.248e-14, -1.0, -4.371e-08, -0.126), (-3.258e-07, -5.74e-22, -1.0, 0.1923), (0.0, 0.0, 0.0, 1.0)))
ob_camera.location = (1.662, -6.101, 0.9723)
ob_camera.rotation_euler = (1.62, -4.249e-07, 0.301)
ob_camera.scale = (1.0, 1.0, 1.0)
ob_camera.lineart.crease_threshold = 0.0
ob_char_plague_doctor.parent = ob_char_plague_doctor_armature
ob_char_plague_doctor.matrix_parent_inverse = Matrix(((1.0, 0.0, 0.0, 0.0), (0.0, -4.371e-08, 1.0, 0.0), (0.0, -1.0, -4.371e-08, 0.0), (0.0, 0.0, 0.0, 1.0)))
ob_char_plague_doctor.location = (0.0, 0.0, 1.044)
ob_char_plague_doctor.rotation_euler = (1.571, -0.0, 0.0)
ob_char_plague_doctor.show_all_edges = True
ob_char_plague_doctor.lineart.crease_threshold = 0.0
_vg = ob_char_plague_doctor.vertex_groups.new(name='hips')
for _i, _w in zip([77, 78, 79, 80, 82, 85, 86, 87, 93, 94, 95, 96, 97, 98, 99, 100, 101, 102, 104, 105, 106, 107, 108, 109, 110, 111, 112, 113, 114, 115, 116, 117, 118, 119, 121, 122, 123, 124, 125, 126, 127, 128, 129, 130, 131, 132, 133, 134, 135, 136, 137, 138, 139, 140, 141, 142, 143, 144, 145, 146, 147, 148, 149, 150, 151, 152, 154, 160, 162, 163, 165, 187, 188, 189, 241, 242, 243, 244, 245, 246, 247, 248, 249, 250, 251, 252, 253, 254, 260, 261, 262, 263, 264, 282, 283, 284, 285, 286, 287, 288, 289, 290, 291, 293, 299, 300, 301, 303], [0.0, 0.0, 0.0, 0.0, 0.0, 0.0, 0.0, 0.0, 0.0, 1.0, 4.64e-07, 1.0, 1.0, 1.0, 1.0, 1.0, 1.0, 0.0, 0.0, 0.0, 0.0, 0.0, 0.0, 0.0, 0.0, 0.0, 0.0, 0.0, 0.0, 0.0, 0.0, 0.0, 0.0, 0.0, 0.0, 0.0, 0.0, 0.0, 0.0, 0.0, 6.34e-06, 0.005713, 0.0001645, 0.04855, 0.2497, 0.3997, 6.799e-14, 0.05294, 0.172, 7.331e-06, 0.5208, 0.7706, 0.6004, 0.5644, 0.8068, 0.6147, 0.8121, 0.9245, 0.3348, 0.2016, 0.7303, 0.04595, 0.02387, 0.1303, 0.7223, 0.05315, 0.1056, 0.001449, 0.1232, 0.1116, 0.1441, 0.7277, 0.115, 0.9077, 1.453e-22, 0.1628, 0.02727, 0.0, 3.608e-14, 9.108e-43, 7.464e-21, 1.211e-27, 6.052e-16, 1.734e-11, 2.74e-10, 0.1706, 1.302e-42, 0.1527, 0.0, 0.0, 0.0, 0.0, 0.0, 0.0, 0.0, 0.0, 0.0, 0.0, 0.0, 0.0, 0.0, 0.0, 0.0, 0.0, 0.0, 0.0, 0.0, 0.0]): _vg.add([_i], _w, 'REPLACE')
_vg = ob_char_plague_doctor.vertex_groups.new(name='spine')
for _i, _w in zip([7, 17, 66, 70, 71, 76, 77, 78, 79, 80, 81, 85, 86, 90, 91, 92, 93, 94, 95, 96, 97, 98, 99, 100, 101, 128, 129, 130, 131, 132, 133, 134, 135, 136, 137, 138, 139, 140, 141, 142, 143, 144, 145, 146, 147, 148, 149, 150, 151, 152, 153, 154, 160, 162, 165, 185, 186, 187, 188, 189, 241, 242, 243, 244, 245, 246, 247, 248, 249, 250, 251, 252, 253, 254, 255, 258, 259, 260, 261, 262, 263, 264, 265, 266, 267, 268, 269, 270, 271, 272, 273, 274, 275, 276, 277, 278, 280, 281, 282, 283, 284, 285, 286, 287, 288, 289, 290, 291, 292, 293, 294, 295, 296, 297, 298, 299, 300, 301, 303], [0.04886, 0.005265, 0.02871, 0.1208, 0.05756, 0.3826, 0.604, 0.5739, 0.8883, 0.5781, 0.09975, 0.6623, 0.08503, 0.225, 0.03929, 0.1806, 0.06531, 1.0, 5.317e-19, 1.0, 1.0, 1.0, 1.0, 1.0, 1.0, 7.335e-15, 2.034e-11, 4.857e-24, 1.697e-18, 1.095e-14, 7.998e-05, 5.952e-06, 3.996e-07, 2.81e-05, 0.001262, 0.004853, 0.002168, 9.217e-25, 1.092e-15, 2.961e-23, 4.149e-16, 0.0, 0.01094, 0.03389, 0.05754, 0.003324, 0.003906, 0.01803, 0.112, 1.873e-24, 0.0, 4.748e-16, 0.0, 0.0, 0.0, 0.0, 0.0, 7.246e-16, 0.0, 0.0, 0.8782, 0.7656, 0.5248, 0.6302, 0.532, 0.6105, 0.5191, 0.6345, 0.4814, 0.6054, 0.9235, 0.805, 0.7101, 0.5941, 0.5264, 0.4373, 0.06873, 0.0439, 0.2749, 0.772, 0.0, 0.0, 0.0, 0.0, 0.0, 0.0, 0.0, 0.0, 0.0, 0.0, 0.0, 0.0, 0.0, 0.0, 0.0, 0.0, 0.0, 0.0, 0.0, 0.0, 0.0, 0.0, 0.0, 0.0, 0.0, 0.0, 0.0, 0.0, 0.0, 0.0, 0.0, 0.0, 0.0, 0.0, 0.0, 0.0, 0.0, 0.0, 0.0]): _vg.add([_i], _w, 'REPLACE')
_vg = ob_char_plague_doctor.vertex_groups.new(name='neck')
for _i, _w in zip([0, 2, 3, 4, 5, 6, 7, 8, 9, 10, 11, 12, 13, 14, 15, 16, 17, 18, 19, 20, 21, 22, 23, 24, 25, 26, 27, 28, 29, 30, 31, 32, 33, 34, 35, 36, 37, 38, 39, 40, 41, 42, 43, 44, 45, 46, 47, 48, 49, 50, 51, 52, 53, 54, 55, 56, 57, 58, 59, 60, 61, 62, 63, 65, 66, 67, 68, 69, 70, 71, 72, 73, 74, 75, 76, 78, 84, 89, 90, 91, 92, 255, 258, 261, 262], [0.0, 0.0, 0.0, 0.0, 0.0, 0.0, 0.04334, 0.0, 0.0, 0.0, 0.0, 0.0, 0.0, 0.0, 0.0, 0.0, 0.09707, 0.05924, 3.644e-06, 0.0, 0.0, 0.0, 0.0, 0.0, 0.0, 9.049e-10, 4.799e-30, 3.144e-27, 1.055e-36, 0.0, 0.0, 1.739e-20, 6.143e-27, 0.0, 0.0, 0.0, 0.0, 0.0, 0.0, 0.0, 0.0, 0.0, 0.0, 0.0, 0.02403, 0.0005573, 2.923e-08, 0.1072, 0.4405, 0.0009817, 1.953e-22, 0.07487, 2.034e-16, 0.101, 1.636e-09, 1.44e-07, 3.62e-11, 7.075e-06, 0.0, 0.01755, 0.01601, 0.0, 0.006378, 0.009405, 0.9141, 0.1404, 0.2861, 0.3749, 0.1599, 0.3676, 0.4686, 0.6416, 0.7317, 0.9031, 0.07293, 0.1277, 0.06868, 0.05396, 0.09489, 0.0738, 0.1063, 0.03367, 0.02869, 0.002216, 0.01061]): _vg.add([_i], _w, 'REPLACE')
_vg = ob_char_plague_doctor.vertex_groups.new(name='head')
for _i, _w in zip([0, 1, 2, 3, 4, 5, 6, 7, 8, 9, 10, 11, 12, 13, 14, 15, 16, 17, 18, 19, 20, 21, 22, 23, 24, 25, 26, 27, 28, 29, 30, 31, 32, 33, 34, 35, 36, 37, 38, 39, 40, 41, 42, 43, 44, 45, 46, 47, 48, 49, 50, 51, 52, 53, 54, 55, 56, 57, 58, 59, 60, 61, 62, 63, 64, 65, 67, 68, 69, 70, 71, 72, 73, 74, 76, 77, 80, 81, 82, 83, 84, 87, 88, 89, 90, 93, 102, 117, 250, 255, 256, 257, 258, 259], [1.0, 1.0, 1.0, 1.0, 1.0, 1.0, 0.9998, 0.8197, 1.0, 1.0, 1.0, 1.0, 1.0, 1.0, 1.0, 1.0, 1.0, 0.8372, 0.9963, 1.0, 1.0, 1.0, 1.0, 1.0, 1.0, 1.0, 0.9959, 1.0, 1.0, 1.0, 1.0, 1.0, 1.0, 1.0, 1.0, 1.0, 1.0, 1.0, 1.0, 1.0, 1.0, 1.0, 1.0, 0.9934, 1.0, 1.0, 1.0, 1.0, 1.0, 0.05978, 0.9999, 1.0, 1.0, 1.0, 1.0, 1.0, 1.0, 1.0, 1.0, 1.0, 1.0, 1.0, 1.0, 1.0, 1.0, 1.0, 0.5148, 0.1863, 0.08047, 0.5248, 0.3828, 0.2735, 0.1392, 0.0744, 0.1487, 0.06124, 0.02725, 0.0, 0.0, 0.0, 0.02447, 0.0, 0.0, 0.0, 0.09466, 0.0, 0.0, 0.0, 0.01418, 0.08549, 0.0, 0.0, 0.04859, 0.0]): _vg.add([_i], _w, 'REPLACE')
_vg = ob_char_plague_doctor.vertex_groups.new(name='hat')
_vg = ob_char_plague_doctor.vertex_groups.new(name='shoulder l')
for _i, _w in zip([7, 17, 18, 66, 67, 68, 70, 71, 72, 73, 74, 75, 76, 77, 78, 79, 80, 81, 82, 83, 84, 85, 86, 87, 88, 89, 90, 91, 92, 93, 112, 117, 122, 241, 243, 244, 245, 246, 247, 248, 249, 250, 251, 253, 254, 255, 256, 257, 258, 259, 260, 261, 262], [0.04727, 0.0604, 0.05399, 0.0183, 0.06964, 0.05621, 0.1092, 0.1333, 0.1863, 0.1785, 0.1649, 0.06201, 0.2247, 0.1081, 0.2922, 0.08461, 0.1309, 0.2381, 0.1159, 0.5326, 0.7804, 0.2843, 0.7716, 0.1093, 0.739, 0.88, 0.4358, 0.8613, 0.7031, 0.7512, 0.06722, 0.04264, 0.07497, 0.05458, 0.049, 0.1566, 0.04355, 0.1012, 0.02145, 0.07197, 0.02225, 0.06721, 0.004771, 0.1565, 0.02913, 0.1613, 0.4388, 0.2806, 0.2371, 0.4144, 0.8339, 0.6672, 0.186]): _vg.add([_i], _w, 'REPLACE')
_vg = ob_char_plague_doctor.vertex_groups.new(name='arm l')
for _i, _w in zip([70, 76, 77, 80, 81, 82, 83, 84, 85, 86, 87, 88, 89, 90, 93, 102, 103, 104, 105, 106, 107, 112, 113, 114, 117, 118, 119, 122, 123, 124, 243, 244, 245, 246, 250, 253, 255, 256, 257, 258, 259, 260, 261, 282, 300, 301, 303], [0.002032, 0.06654, 0.0795, 0.1456, 0.6308, 0.8636, 0.4473, 0.09723, 0.01018, 0.1342, 0.8781, 0.241, 0.03389, 0.08464, 0.1687, 0.945, 0.9701, 0.8248, 0.8651, 0.1175, 0.1025, 0.9099, 0.8751, 0.09781, 0.9085, 0.8316, 0.1243, 0.8986, 0.8596, 0.1068, 0.01199, 0.08322, 0.05008, 0.1315, 0.05785, 0.03587, 0.08744, 0.5483, 0.707, 0.1754, 0.4839, 0.1054, 0.001952, 0.0, 0.0, 0.0, 0.0]): _vg.add([_i], _w, 'REPLACE')
_vg = ob_char_plague_doctor.vertex_groups.new(name='forearm l')
for _i, _w in zip([102, 104, 105, 106, 107, 108, 109, 110, 111, 113, 114, 115, 116, 117, 118, 119, 120, 121, 123, 124, 125, 126, 264, 282, 283, 284, 299, 300, 301, 302, 303], [0.01092, 0.1705, 0.1328, 0.8785, 0.8974, 0.9417, 0.9936, 0.1686, 0.9095, 0.1148, 0.9005, 0.9888, 0.9185, 0.003315, 0.156, 0.8711, 0.9378, 0.2211, 0.1279, 0.8917, 0.9917, 0.9483, 0.05127, 0.001941, 0.09725, 0.07254, 2.566e-19, 0.0, 4.548e-34, 1.167e-07, 0.0]): _vg.add([_i], _w, 'REPLACE')
_vg = ob_char_plague_doctor.vertex_groups.new(name='hand l')
for _i, _w in zip([108, 110, 111, 116, 120, 121, 126, 263, 264, 265, 266, 267, 268, 270, 272, 273, 274, 275, 276, 278, 280, 281, 282, 283, 284, 285, 295, 296, 297, 298, 299, 300, 301, 302, 303], [0.04686, 0.7366, 0.05724, 0.04498, 0.04847, 0.6699, 0.0301, 0.5821, 0.8644, 0.06167, 0.3256, 0.004113, 0.0914, 0.03257, 0.01002, 0.07409, 0.2921, 0.01044, 0.1103, 0.03726, 0.03653, 0.1718, 0.8115, 0.06703, 0.1108, 0.2728, 0.0, 0.0, 0.0, 0.0, 1.0, 1.0, 1.0, 1.0, 1.0]): _vg.add([_i], _w, 'REPLACE')
_vg = ob_char_plague_doctor.vertex_groups.new(name='fingers 1 l')
for _i, _w in zip([263, 264, 265, 266, 267, 268, 269, 270, 271, 272, 273, 274, 275, 276, 277, 278, 279, 280, 281, 282, 283, 284, 285, 286, 287, 288, 289, 290, 296, 299, 300, 301, 302, 303], [0.0844, 0.01984, 0.2876, 0.0237, 0.9337, 0.9646, 0.03988, 0.4238, 0.00592, 0.07945, 0.5594, 0.1166, 0.4746, 0.7152, 0.06395, 0.9785, 0.03405, 0.7298, 0.1652, 0.000368, 0.0, 0.0, 0.03596, 0.0, 0.0, 0.0, 0.0, 0.0, 8.262e-05, 0.0, 0.0, 0.0, 0.0, 0.0]): _vg.add([_i], _w, 'REPLACE')
_vg = ob_char_plague_doctor.vertex_groups.new(name='fingers 2 l')
for _i, _w in zip([79, 101, 111, 115, 116, 121, 125, 126, 241, 251, 254, 263, 264, 265, 266, 267, 268, 269, 270, 271, 272, 273, 274, 275, 276, 277, 278, 279, 280, 281, 282, 283, 284, 285, 286, 288, 289, 290, 291, 292, 293, 294, 295, 296, 297, 298, 300, 301, 302, 303], [0.0, 0.0, 0.0, 0.0, 0.0, 0.0, 0.0, 0.0, 0.0, 0.0, 0.0, 0.005374, 0.0, 0.004809, 0.01062, 0.03267, 0.04672, 0.4089, 0.7402, 0.418, 0.3886, 0.01628, 0.01708, 0.6681, 0.1551, 0.3969, 0.7266, 0.4096, 0.4367, 0.01361, 0.0, 0.0, 0.0, 0.0, 0.0, 0.0, 0.0, 0.0, 0.0, 0.0, 0.0, 0.0, 0.0, 0.0, 0.0, 0.0, 0.0, 0.0, 0.0, 0.0]): _vg.add([_i], _w, 'REPLACE')
_vg = ob_char_plague_doctor.vertex_groups.new(name='thumb 1 l')
for _i, _w in zip([94, 95, 96, 97, 98, 99, 100, 101, 110, 111, 116, 121, 128, 130, 131, 132, 133, 134, 135, 136, 137, 138, 139, 140, 141, 142, 143, 144, 145, 146, 147, 148, 149, 150, 151, 153, 154, 165, 187, 188, 189, 241, 242, 243, 245, 247, 249, 251, 252, 254, 263, 265, 273, 281, 282, 283, 284, 285, 286, 287, 288, 289, 290, 299, 300, 301, 302, 303], [0.0, 0.0, 0.0, 0.0, 0.0, 0.0, 0.0, 0.0, 0.09124, 0.01857, 0.03054, 0.1011, 0.0, 0.0, 0.0, 0.0, 0.0, 0.0, 0.0, 0.0, 0.0, 0.0, 0.0, 0.0, 0.0, 0.0, 0.0, 0.0, 0.0, 0.0, 0.0, 0.0, 0.0, 0.0, 0.0, 0.0, 0.0, 0.0, 0.0, 0.0, 0.0, 0.0, 0.0, 0.0, 0.0, 0.0, 0.0, 0.0, 0.0, 0.0, 0.1998, 0.02727, 0.02572, 0.1608, 0.0, 0.7647, 0.7885, 0.4117, 0.05486, 0.8707, 0.079, 0.07417, 0.7943, 0.08471, 0.001014, 0.001372, 0.08906, 0.0005277]): _vg.add([_i], _w, 'REPLACE')
_vg = ob_char_plague_doctor.vertex_groups.new(name='thumb 2 l')
for _i, _w in zip([94, 95, 96, 97, 98, 99, 100, 101, 128, 130, 131, 132, 133, 134, 135, 136, 137, 138, 139, 140, 141, 142, 143, 144, 145, 146, 147, 148, 149, 150, 151, 152, 153, 154, 165, 187, 188, 189, 241, 242, 243, 247, 249, 251, 252, 254, 263, 265, 273, 275, 281, 282, 283, 285, 286, 287, 288, 289, 290, 291, 292, 293, 294, 295, 296, 297, 298], [0.0, 0.0, 0.0, 0.0, 0.0, 0.0, 0.0, 0.0, 0.0, 0.0, 0.0, 0.0, 0.0, 0.0, 0.0, 0.0, 0.0, 0.0, 0.0, 0.0, 0.0, 0.0, 0.0, 0.0, 0.0, 0.0, 0.0, 0.0, 0.0, 0.0, 0.0, 0.0, 0.0, 0.0, 0.0, 0.0, 0.0, 0.0, 0.0, 0.0, 0.0, 0.0, 0.0, 0.0, 0.0, 0.0, 0.1344, 0.03055, 0.09856, 0.01911, 0.4852, 0.0006285, 0.05878, 0.2705, 0.8993, 0.09889, 0.8954, 0.9151, 0.1654, 0.9833, 0.9968, 0.9979, 0.9954, 0.9994, 0.9998, 0.9995, 0.9994]): _vg.add([_i], _w, 'REPLACE')
_vg = ob_char_plague_doctor.vertex_groups.new(name='shoulder r')
_vg = ob_char_plague_doctor.vertex_groups.new(name='arm r')
_vg = ob_char_plague_doctor.vertex_groups.new(name='forearm r')
_vg = ob_char_plague_doctor.vertex_groups.new(name='hand r')
_vg = ob_char_plague_doctor.vertex_groups.new(name='fingers 1 r')
_vg = ob_char_plague_doctor.vertex_groups.new(name='fingers 2 r')
_vg = ob_char_plague_doctor.vertex_groups.new(name='thumb 1 r')
_vg = ob_char_plague_doctor.vertex_groups.new(name='thumb 2 r')
_vg = ob_char_plague_doctor.vertex_groups.new(name='thigh l')
for _i, _w in zip([1, 52, 66, 67, 68, 69, 72, 73, 74, 75, 76, 77, 78, 79, 80, 82, 83, 84, 85, 86, 87, 88, 89, 90, 91, 92, 93, 95, 96, 97, 99, 100, 101, 102, 104, 105, 106, 107, 108, 109, 110, 111, 112, 113, 114, 115, 116, 117, 118, 119, 121, 122, 123, 124, 125, 126, 127, 128, 129, 130, 131, 132, 133, 134, 135, 136, 137, 138, 139, 140, 141, 142, 143, 144, 145, 146, 147, 148, 149, 150, 151, 152, 153, 154, 155, 156, 157, 158, 159, 160, 161, 162, 163, 164, 165, 166, 167, 168, 169, 170, 171, 172, 185, 186, 187, 188, 189, 241, 242, 243, 244, 245, 246, 250, 251, 252, 253, 254, 255, 256, 257, 258, 259, 260, 261, 262, 263, 264, 265, 266, 267, 268, 269, 270, 271, 272, 273, 274, 275, 276, 277, 278, 280, 281, 282, 283, 284, 285, 286, 287, 288, 289, 290, 291, 292, 293, 294, 295, 296, 297, 298, 299, 300, 301, 303], [0.0, 0.0, 0.0, 0.0, 0.0, 0.0, 0.0, 0.0, 0.0, 0.0, 0.0, 1.529e-29, 0.0, 0.0, 0.0, 0.0, 0.0, 0.0, 0.0, 0.0, 0.0, 0.0, 0.0, 0.0, 0.0, 0.0, 0.0, 0.8498, 2.803e-43, 0.0, 0.0, 8.252e-05, 1.408e-15, 0.0, 0.0, 0.0, 0.0, 0.0, 0.0, 0.0, 0.0, 0.0, 0.0, 0.0, 0.0, 0.0, 0.0, 0.0, 0.0, 0.0, 0.0, 0.0, 0.0, 0.0, 0.0, 0.0, 0.9597, 0.3879, 0.1608, 0.2769, 0.5631, 0.2612, 0.4963, 0.1288, 0.02967, 0.3582, 0.2012, 0.07667, 0.05949, 0.1177, 0.1268, 0.2193, 0.1195, 0.07107, 0.01866, 0.002038, 0.0731, 0.6127, 0.6242, 0.1116, 0.02437, 0.9076, 0.5088, 0.1679, 0.8554, 0.8373, 0.8612, 0.8921, 0.9024, 0.9596, 0.5441, 0.8507, 0.869, 0.5231, 0.8386, 0.8809, 0.1332, 0.165, 0.1442, 0.09357, 0.1018, 0.1373, 0.989, 0.9511, 0.2437, 0.2906, 0.08797, 0.0, 1.401e-45, 0.0, 0.0, 0.0, 0.0, 7.006e-45, 0.0, 0.0, 1.532e-31, 0.0, 7.703e-20, 0.0, 0.0, 3.683e-41, 0.0, 0.0, 0.0, 0.0, 0.0, 0.0, 0.0, 0.0, 0.0, 0.0, 0.0, 0.0, 0.0, 0.0, 0.0, 0.0, 0.0, 0.0, 0.0, 0.0, 0.0, 0.0, 0.0, 0.0, 0.0, 0.0, 0.0, 0.0, 0.0, 0.0, 0.0, 0.0, 0.0, 0.0, 0.0, 0.0, 0.0, 0.0, 0.0, 0.0, 0.0, 0.0, 0.0]): _vg.add([_i], _w, 'REPLACE')
_vg = ob_char_plague_doctor.vertex_groups.new(name='leg l')
for _i, _w in zip([49, 50, 52, 54, 66, 67, 68, 69, 71, 72, 73, 74, 75, 76, 77, 78, 79, 80, 82, 83, 84, 85, 86, 87, 88, 89, 90, 91, 92, 93, 95, 96, 97, 98, 99, 100, 101, 102, 104, 105, 106, 107, 108, 109, 110, 111, 112, 113, 114, 115, 116, 117, 118, 119, 121, 122, 123, 124, 125, 126, 127, 130, 133, 134, 135, 136, 137, 138, 140, 142, 145, 146, 148, 149, 150, 151, 152, 153, 154, 155, 156, 157, 158, 159, 161, 164, 166, 167, 168, 169, 170, 171, 172, 173, 174, 175, 176, 177, 178, 179, 180, 181, 182, 183, 184, 193, 194, 195, 198, 199, 208, 209, 211, 212, 215, 216, 217, 218, 227, 228, 229, 230, 231, 232, 233, 234, 235, 236, 237, 238, 239, 240, 241, 242, 243, 244, 245, 246, 250, 251, 252, 253, 254, 255, 256, 257, 258, 259, 260, 261, 262, 263, 264, 265, 266, 267, 268, 269, 270, 271, 272, 273, 274, 275, 276, 277, 278, 280, 281, 282, 283, 284, 285, 286, 287, 288, 289, 290, 291, 292, 293, 294, 295, 296, 297, 298, 299, 300, 301, 303], [0.0, 0.0, 0.0, 0.0, 0.0, 0.0, 0.0, 0.0, 0.0, 0.0, 0.0, 0.0, 0.0, 0.0, 0.0, 0.0, 0.0, 0.0, 0.0, 0.0, 0.0, 0.0, 0.0, 0.0, 0.0, 0.0, 0.0, 0.0, 0.0, 0.0, 0.0, 0.0, 0.0, 0.0, 0.0, 0.0, 0.0, 0.0, 0.0, 0.0, 0.0, 0.0, 0.0, 0.0, 0.0, 0.0, 0.0, 0.0, 0.0, 0.0, 0.0, 0.0, 0.0, 0.0, 0.0, 0.0, 0.0, 0.0, 0.0, 0.0, 0.0, 0.0, 0.0, 0.0, 0.0, 0.0, 0.0, 0.0, 0.0, 0.0, 0.0, 0.0, 0.0, 0.0, 0.0, 0.0, 0.0, 0.0, 0.0, 0.1244, 0.1464, 0.1313, 0.1016, 0.09681, 0.4509, 0.4751, 0.1161, 0.8628, 0.8244, 0.8507, 0.904, 0.8955, 0.8564, 0.9304, 0.9069, 0.9356, 0.9525, 0.9629, 0.9315, 0.1276, 0.1573, 0.0902, 0.1913, 0.663, 0.1428, 0.1122, 0.3114, 0.1417, 0.02731, 0.02787, 0.05888, 0.1898, 0.3551, 0.08567, 0.356, 0.3266, 0.137, 0.01327, 0.1349, 0.1633, 0.1123, 0.1503, 0.4778, 0.2108, 0.2478, 0.1331, 0.1648, 0.1209, 0.1406, 0.3984, 0.2244, 0.2732, 0.0, 0.0, 0.0, 0.0, 0.0, 0.0, 0.0, 0.0, 0.0, 0.0, 0.0, 0.0, 0.0, 0.0, 0.0, 0.0, 0.0, 0.0, 0.0, 0.0, 0.0, 0.0, 0.0, 0.0, 0.0, 0.0, 0.0, 0.0, 0.0, 0.0, 0.0, 0.0, 0.0, 0.0, 0.0, 0.0, 0.0, 0.0, 0.0, 0.0, 0.0, 0.0, 0.0, 0.0, 0.0, 0.0, 0.0, 0.0, 0.0, 0.0, 0.0, 0.0, 0.0, 0.0, 0.0, 0.0, 0.0, 0.0]): _vg.add([_i], _w, 'REPLACE')
_vg = ob_char_plague_doctor.vertex_groups.new(name='foot l')
for _i, _w in zip([7, 14, 15, 17, 18, 19, 27, 28, 29, 32, 45, 46, 47, 48, 49, 50, 51, 52, 53, 54, 55, 56, 57, 58, 61, 66, 67, 68, 69, 71, 72, 73, 74, 75, 76, 77, 78, 79, 80, 82, 83, 84, 85, 86, 87, 88, 89, 90, 91, 92, 93, 96, 97, 98, 100, 101, 102, 104, 105, 106, 107, 108, 109, 110, 111, 112, 113, 114, 115, 116, 117, 118, 119, 121, 122, 123, 124, 125, 126, 133, 134, 135, 136, 145, 146, 148, 149, 150, 173, 174, 175, 176, 177, 178, 179, 180, 181, 182, 183, 184, 190, 191, 192, 193, 194, 195, 196, 197, 198, 199, 200, 201, 202, 203, 204, 205, 206, 207, 208, 209, 210, 211, 212, 213, 214, 215, 216, 217, 218, 219, 220, 221, 222, 223, 224, 225, 226, 227, 228, 229, 230, 231, 232, 233, 234, 235, 236, 237, 238, 239, 240, 241, 242, 243, 244, 245, 246, 250, 251, 252, 253, 254, 255, 256, 257, 258, 259, 260, 261, 262, 263, 264, 265, 266, 267, 269, 271, 272, 273, 274, 275, 277, 278, 280, 281, 282, 283, 284, 285, 286, 287, 288, 289, 290, 291, 292, 293, 294, 295, 296, 297, 298, 299, 300, 301, 303], [0.0, 0.0, 0.0, 0.0, 0.0, 0.0, 0.0, 0.0, 0.0, 0.0, 0.0, 0.0, 0.0, 0.0, 0.0, 0.0, 0.0, 0.0, 0.0, 0.0, 0.0, 0.0, 0.0, 0.0, 0.0, 0.0, 0.0, 0.0, 0.0, 0.0, 0.0, 0.0, 0.0, 0.0, 0.0, 0.0, 0.0, 0.0, 0.0, 0.0, 0.0, 0.0, 0.0, 0.0, 0.0, 0.0, 0.0, 0.0, 0.0, 0.0, 0.0, 0.0, 0.0, 0.0, 0.0, 0.0, 0.0, 0.0, 0.0, 0.0, 0.0, 0.0, 0.0, 0.0, 0.0, 0.0, 0.0, 0.0, 0.0, 0.0, 0.0, 0.0, 0.0, 0.0, 0.0, 0.0, 0.0, 0.0, 0.0, 0.0, 0.0, 0.0, 0.0, 0.0, 0.0, 0.0, 0.0, 0.0, 0.06268, 0.08464, 0.05984, 0.03708, 0.01742, 0.06355, 0.8716, 0.8419, 0.9094, 0.8083, 0.3366, 0.8569, 0.9999, 0.9996, 0.9948, 0.8877, 0.6886, 0.8582, 0.9944, 0.9985, 0.9613, 0.961, 0.9997, 0.9998, 0.9995, 0.9987, 0.9884, 0.9996, 0.9988, 0.9885, 0.9411, 0.8101, 0.9932, 0.6448, 0.9142, 0.9789, 0.9954, 0.6438, 0.6733, 0.863, 0.9684, 0.9951, 0.9997, 0.9999, 0.9999, 0.9999, 0.9999, 0.9999, 0.9999, 0.8644, 0.8359, 0.8871, 0.849, 0.5218, 0.7887, 0.7518, 0.8663, 0.8345, 0.8785, 0.8588, 0.6012, 0.7751, 0.7263, 0.0, 0.0, 0.0, 0.0, 0.0, 0.0, 0.0, 0.0, 0.0, 0.0, 0.0, 0.0, 0.0, 0.0, 0.0, 0.0, 0.0, 0.0, 0.0, 0.0, 0.0, 0.0, 0.0, 0.0, 0.0, 0.0, 0.0, 0.0, 0.0, 0.0, 0.0, 0.0, 0.0, 0.0, 0.0, 0.0, 0.0, 0.0, 0.0, 0.0, 0.0, 0.0, 0.0, 0.0, 0.0, 0.0, 0.0, 0.0, 0.0, 0.0, 0.0, 0.0, 0.0, 0.0, 0.0]): _vg.add([_i], _w, 'REPLACE')
_vg = ob_char_plague_doctor.vertex_groups.new(name='thigh r')
for _i, _w in zip([95, 96, 97, 100, 101, 127, 128, 129, 130, 133, 134, 135, 136, 137, 138, 140, 145, 146, 148, 149, 150, 151, 152, 153, 154, 188, 242, 250, 252, 254], [0.0, 0.0, 0.02923, 0.0, 0.0, 0.01848, 0.04246, 0.04034, 0.0, 0.0, 0.03429, 0.05589, 0.005816, 0.0, 0.0, 0.0, 0.07099, 0.01349, 0.0, 0.0, 0.0, 0.0, 0.0, 0.0, 0.0, 0.0, 0.0, 0.006725, 0.0, 0.0]): _vg.add([_i], _w, 'REPLACE')
_vg = ob_char_plague_doctor.vertex_groups.new(name='leg r')
_vg = ob_char_plague_doctor.vertex_groups.new(name='foot r')
_m = ob_char_plague_doctor.modifiers.new('Mirror', 'MIRROR')
_m.use_clip = True
_m = ob_char_plague_doctor.modifiers.new('EdgeSplit', 'EDGE_SPLIT')
_m.use_edge_angle = False
_m = ob_char_plague_doctor.modifiers.new('Armature', 'ARMATURE')
_m.object = ob_char_plague_doctor_armature
ob_char_plague_doctor_001.parent = ob_char_plague_doctor_armature
ob_char_plague_doctor_001.matrix_parent_inverse = Matrix(((1.0, 0.0, 0.0, 0.0), (0.0, -4.371e-08, 1.0, 0.0), (0.0, -1.0, -4.371e-08, 0.0), (0.0, 0.0, 0.0, 1.0)))
ob_char_plague_doctor_001.location = (0.0, 0.0, 1.044)
ob_char_plague_doctor_001.rotation_euler = (1.571, -0.0, 0.0)
ob_char_plague_doctor_001.show_all_edges = True
ob_char_plague_doctor_001.lineart.crease_threshold = 0.0
_vg = ob_char_plague_doctor_001.vertex_groups.new(name='hips')
for _i, _w in zip([0, 1, 2, 3, 4, 5, 6, 7, 8, 9, 10, 11, 12, 13, 14, 15, 16, 17, 18, 19, 20, 21, 22, 23, 24, 25, 26, 27, 28, 29, 30, 31, 32, 33, 34, 35, 36, 37, 38, 39, 40, 41, 42, 43, 44, 45, 46, 47, 48, 49, 50, 51, 52, 53, 54, 55, 56, 57, 58, 59, 60, 61, 62, 63, 64, 65, 66, 67, 68, 69, 70, 71, 72, 73, 74, 75, 76, 77, 78, 79, 80, 81, 82, 83, 84, 85, 86, 87, 88, 89, 90, 91, 92, 93, 94, 95, 96, 97, 98, 99, 100, 101, 102, 103, 104, 105, 106, 107, 108, 109, 110, 111, 112, 113, 114, 115, 116, 117, 118, 119, 120, 121, 122, 123, 124, 125, 126, 127, 128, 129, 130, 131, 132, 133, 134, 135, 136, 137, 138, 139, 140, 141, 142, 143, 144, 145, 146, 147, 148, 149, 150, 151, 152, 153, 154, 155, 156, 157, 158, 159, 160, 161, 162, 163, 164, 165, 166, 167, 168, 169, 170, 171], [0.5, 0.5, 0.5, 0.5, 0.5, 0.5, 0.5, 0.5, 0.5, 0.5, 0.5, 0.5, 0.5, 0.5, 0.5, 0.5, 0.5, 0.5, 0.5, 0.5, 0.5, 0.5, 0.5, 0.5, 0.5, 0.5, 0.5, 0.5, 0.5, 0.5, 0.5, 0.5, 0.5, 0.5, 0.5, 0.5, 0.5, 0.5, 0.5, 0.5, 0.5, 0.5, 0.5, 0.5, 0.5, 0.5, 0.5, 0.5, 0.5, 0.5, 0.5, 0.5, 0.5, 0.5, 0.5, 0.5, 0.5, 0.5, 0.5, 0.5, 0.5, 0.5, 0.5, 0.5, 0.5, 0.5, 0.5, 0.5, 0.5, 0.5, 0.5, 0.5, 0.5, 0.5, 0.5, 0.5, 0.5, 0.5, 0.5, 0.5, 0.5, 0.5, 0.5, 0.5, 0.5, 0.5, 0.5, 0.5, 1.0, 1.0, 1.0, 1.0, 1.0, 1.0, 1.0, 1.0, 1.0, 1.0, 1.0, 1.0, 1.0, 1.0, 1.0, 1.0, 1.0, 1.0, 1.0, 1.0, 1.0, 1.0, 1.0, 1.0, 1.0, 1.0, 1.0, 1.0, 1.0, 1.0, 1.0, 1.0, 1.0, 1.0, 1.0, 1.0, 1.0, 1.0, 1.0, 1.0, 1.0, 1.0, 1.0, 1.0, 1.0, 1.0, 1.0, 1.0, 1.0, 1.0, 1.0, 1.0, 1.0, 1.0, 1.0, 1.0, 1.0, 1.0, 1.0, 1.0, 1.0, 1.0, 0.5, 0.5, 0.5, 0.5, 0.5, 0.5, 0.5, 0.5, 0.5, 0.5, 1.0, 1.0, 0.5, 0.5, 0.5, 0.5, 0.5, 0.5, 0.5, 0.5, 0.5, 0.5]): _vg.add([_i], _w, 'REPLACE')
_vg = ob_char_plague_doctor_001.vertex_groups.new(name='spine')
for _i, _w in zip([0, 1, 2, 3, 4, 5, 6, 7, 8, 9, 10, 11, 12, 13, 14, 15, 16, 17, 18, 19, 20, 21, 22, 23, 24, 25, 26, 27, 28, 29, 30, 31, 32, 33, 34, 35, 36, 37, 38, 39, 40, 41, 42, 43, 44, 45, 46, 47, 48, 49, 50, 51, 52, 53, 54, 55, 56, 57, 58, 59, 60, 61, 62, 63, 64, 65, 66, 67, 68, 69, 70, 71, 72, 73, 74, 75, 76, 77, 78, 79, 80, 81, 82, 83, 84, 85, 86, 87, 150, 151, 152, 153, 154, 155, 156, 157, 158, 159, 162, 163, 164, 165, 166, 167, 168, 169, 170, 171], [0.5, 0.5, 0.5, 0.5, 0.5, 0.5, 0.5, 0.5, 0.5, 0.5, 0.5, 0.5, 0.5, 0.5, 0.5, 0.5, 0.5, 0.5, 0.5, 0.5, 0.5, 0.5, 0.5, 0.5, 0.5, 0.5, 0.5, 0.5, 0.5, 0.5, 0.5, 0.5, 0.5, 0.5, 0.5, 0.5, 0.5, 0.5, 0.5, 0.5, 0.5, 0.5, 0.5, 0.5, 0.5, 0.5, 0.5, 0.5, 0.5, 0.5, 0.5, 0.5, 0.5, 0.5, 0.5, 0.5, 0.5, 0.5, 0.5, 0.5, 0.5, 0.5, 0.5, 0.5, 0.5, 0.5, 0.5, 0.5, 0.5, 0.5, 0.5, 0.5, 0.5, 0.5, 0.5, 0.5, 0.5, 0.5, 0.5, 0.5, 0.5, 0.5, 0.5, 0.5, 0.5, 0.5, 0.5, 0.5, 0.5, 0.5, 0.5, 0.5, 0.5, 0.5, 0.5, 0.5, 0.5, 0.5, 0.5, 0.5, 0.5, 0.5, 0.5, 0.5, 0.5, 0.5, 0.5, 0.5]): _vg.add([_i], _w, 'REPLACE')
_vg = ob_char_plague_doctor_001.vertex_groups.new(name='neck')
_vg = ob_char_plague_doctor_001.vertex_groups.new(name='head')
_vg = ob_char_plague_doctor_001.vertex_groups.new(name='hat')
_vg.add([172, 173, 174, 175, 176, 177, 178, 179, 180, 181, 182, 183, 184, 185, 186, 187, 188, 189, 190, 191, 192, 193, 194, 195, 196, 197, 198, 199, 200, 201, 202, 203, 204, 205, 206, 207, 208, 209, 210, 211, 212, 213, 214, 215, 216, 217, 218, 219, 220, 221, 222, 223, 224, 225, 226, 227, 228, 229, 230, 231, 232, 233, 234, 235, 236, 237, 238, 239, 240, 241, 242, 243, 244, 245, 246, 247, 248, 249, 250, 251, 252, 253, 254, 255, 256, 257, 258, 259, 260, 261, 262, 263, 264, 265, 266, 267, 268, 269, 270, 271, 272, 273, 274, 275, 276, 277, 278, 279, 280, 281, 282, 283, 284], 1.0, 'REPLACE')
_vg = ob_char_plague_doctor_001.vertex_groups.new(name='shoulder l')
_vg = ob_char_plague_doctor_001.vertex_groups.new(name='arm l')
for _i, _w in zip([0, 2, 3, 4, 5, 6, 7, 44, 45, 46, 47], [0.03608, 0.04363, 0.03865, 0.003247, 0.003962, 0.003876, 0.003222, 0.04137, 0.04368, 0.05168, 0.04612]): _vg.add([_i], _w, 'REPLACE')
_vg = ob_char_plague_doctor_001.vertex_groups.new(name='forearm l')
for _i, _w in zip([0, 1, 2, 3, 4, 5, 6, 7, 8, 9, 10, 11, 13, 14, 25, 26, 28, 29, 30, 31, 32, 33, 34, 35, 36, 37, 38, 39, 40, 41, 42, 43, 44, 45, 46, 47, 48, 49, 50, 51, 52, 53, 54, 55, 56, 57, 58, 59, 60, 61, 62, 63, 68, 69, 70, 71, 72, 73, 74, 75, 76, 77, 78, 79, 80, 81, 82, 83, 84, 85, 86, 87, 88, 89, 90, 91, 92, 93, 94, 95, 96, 97, 98, 99, 100, 101, 102, 103, 104, 105, 106, 107, 108, 109, 110, 111, 112, 113, 114, 115, 116, 117, 118, 119, 120, 121, 122, 123, 124, 125, 126, 127, 128, 129, 130, 131, 132, 133, 134, 135, 136, 137, 138, 139, 140, 141, 142, 143, 144, 145, 146, 147, 148, 149, 150, 151, 152, 153, 154, 155, 156, 157, 158, 159, 160, 161, 162, 163, 164, 165, 166, 167, 168, 169, 170, 171], [1.764e-33, 0.0, 0.0, 3.512e-32, 0.0, 0.0, 0.0, 0.0, 0.0, 0.0, 0.0, 0.0, 0.0, 0.0, 0.0, 0.0, 0.0, 0.0, 0.0, 0.0, 0.0, 0.0, 0.0, 0.0, 0.0, 0.0, 0.0, 0.0, 3.993e-34, 2.691e-38, 3.848e-37, 1.449e-34, 0.0, 4.284e-33, 3.862e-30, 1.597e-21, 0.0, 0.0, 0.0, 0.0, 0.0, 0.0, 0.0, 0.0, 0.0, 0.0, 0.0, 0.0, 0.0, 0.0, 0.0, 0.0, 0.0, 0.0, 0.0, 0.0, 0.0, 0.0, 0.0, 0.0, 0.0, 0.0, 0.0, 0.0, 0.0, 0.0, 0.0, 0.0, 0.0, 0.0, 0.0, 0.0, 0.0, 0.0, 0.0, 0.0, 0.0, 0.0, 0.0, 0.0, 0.0, 0.0, 0.0, 0.0, 0.0, 0.0, 0.0, 0.0, 0.0, 0.0, 0.0, 0.0, 0.0, 0.0, 0.0, 0.0, 0.0, 0.0, 0.0, 0.0, 0.0, 0.0, 0.0, 0.0, 0.0, 0.0, 0.0, 0.0, 0.0, 0.0, 8.731e-37, 1.434e-27, 5.571e-39, 1.369e-31, 0.0, 1.126e-36, 7.514e-41, 3.807e-32, 7.864e-29, 0.0, 8.153e-12, 1.218e-30, 4.658e-27, 0.0, 4.436e-31, 0.0, 7.37e-37, 5.186e-42, 2.01e-32, 1.514e-29, 0.0, 1.746e-11, 0.0, 0.0, 0.0, 0.0, 0.0, 0.0, 0.0, 0.0, 0.0, 0.0, 0.0, 0.0, 0.0, 1.275e-38, 0.0, 0.0, 0.0, 1.471e-32, 0.0, 1.59e-22, 0.0, 1.339e-29, 0.0, 1.202e-39]): _vg.add([_i], _w, 'REPLACE')
_vg = ob_char_plague_doctor_001.vertex_groups.new(name='hand l')
for _i, _w in zip([0, 1, 2, 3, 4, 5, 6, 7, 8, 9, 10, 11, 28, 29, 30, 31, 32, 33, 34, 35, 36, 37, 38, 39, 40, 41, 42, 43, 44, 45, 46, 47, 48, 49, 50, 51, 52, 53, 54, 55, 56, 57, 58, 59, 60, 61, 62, 63, 64, 65, 66, 67, 68, 69, 70, 71, 72, 73, 74, 75, 77, 78, 79, 81, 82, 83, 84, 85, 86, 87, 88, 89, 90, 91, 92, 93, 94, 95, 96, 97, 98, 99, 100, 101, 102, 103, 104, 105, 106, 107, 108, 109, 110, 111, 112, 113, 114, 115, 116, 117, 118, 119, 120, 121, 122, 123, 124, 125, 126, 127, 128, 129, 130, 131, 132, 133, 134, 135, 136, 137, 138, 139, 140, 141, 142, 143, 144, 145, 146, 147, 148, 149, 150, 151, 152, 153, 154, 155, 156, 157, 158, 159, 160, 161, 162, 163, 164, 165, 166, 167, 168, 169, 170, 171], [0.0, 0.0, 0.0, 0.0, 0.0, 0.0, 0.0, 0.0, 0.0, 0.0, 0.0, 0.0, 0.0, 0.0, 0.0, 0.0, 0.0, 0.0, 0.0, 0.0, 0.0, 0.0, 0.0, 0.0, 0.0, 0.0, 0.0, 0.0, 0.0, 0.0, 0.0, 0.0, 0.0, 0.0, 0.0, 0.0, 0.0, 0.0, 0.0, 0.0, 0.0, 0.0, 0.0, 0.0, 0.0, 0.0, 0.0, 0.0, 0.0, 0.0, 0.0, 0.0, 0.0, 0.0, 0.0, 0.0, 0.0, 0.0, 0.0, 0.0, 0.0, 0.0, 0.0, 0.0, 0.0, 0.0, 0.0, 0.0, 0.0, 0.0, 0.0, 0.0, 0.0, 0.0, 0.0, 0.0, 0.0, 0.0, 0.0, 0.0, 0.0, 0.0, 0.0, 0.0, 0.0, 0.0, 0.0, 0.0, 0.0, 0.0, 0.0, 0.0, 0.0, 0.0, 0.0, 0.0, 0.0, 0.0, 0.0, 0.0, 0.0, 0.0, 0.0, 0.0, 0.0, 0.0, 0.0, 0.0, 0.0, 0.0, 0.0, 0.0, 0.0, 0.0, 0.0, 0.0, 0.0, 0.0, 0.0, 0.0, 0.0, 0.0, 0.0, 0.0, 0.0, 0.0, 0.0, 0.0, 0.0, 0.0, 0.0, 0.0, 0.0, 0.0, 0.0, 0.0, 0.0, 0.0, 0.0, 0.0, 0.0, 0.0, 0.0, 0.0, 0.0, 0.0, 0.0, 0.0, 0.0, 0.0, 0.0, 0.0, 0.0, 0.0]): _vg.add([_i], _w, 'REPLACE')
_vg = ob_char_plague_doctor_001.vertex_groups.new(name='fingers 1 l')
for _i, _w in zip([0, 1, 2, 3, 4, 5, 6, 7, 32, 33, 34, 35, 36, 37, 38, 39, 40, 41, 42, 43, 44, 45, 46, 47, 68, 69, 88, 89, 90, 91, 92, 93, 94, 95, 96, 97, 98, 99, 100, 101, 102, 103, 104, 105, 106, 107, 108, 109, 110, 111, 112, 113, 114, 115, 116, 117, 118, 119, 120, 121, 122, 123, 124, 125, 126, 127, 128, 129, 130, 131, 132, 133, 134, 135, 136, 137, 138, 139, 140, 141, 142, 143, 144, 145, 146, 147, 148, 149, 150, 151, 152, 153, 154, 155, 156, 157, 158, 159, 160, 161, 162, 163, 164, 165, 166, 167, 168, 169, 170, 171], [0.0, 0.0, 0.0, 0.0, 0.0, 0.0, 0.0, 0.0, 0.0, 0.0, 0.0, 0.0, 0.0, 0.0, 0.0, 0.0, 0.0, 0.0, 0.0, 0.0, 0.0, 0.0, 0.0, 0.0, 0.0, 0.0, 0.0, 0.0, 0.0, 0.0, 0.0, 0.0, 0.0, 0.0, 0.0, 0.0, 0.0, 0.0, 0.0, 0.0, 0.0, 0.0, 0.0, 0.0, 0.0, 0.0, 0.0, 0.0, 0.0, 0.0, 0.0, 0.0, 0.0, 0.0, 0.0, 0.0, 0.0, 0.0, 0.0, 0.0, 0.0, 0.0, 0.0, 0.0, 0.0, 0.0, 0.0, 0.0, 0.0, 0.0, 0.0, 0.0, 0.0, 0.0, 0.0, 0.0, 0.0, 0.0, 0.0, 0.0, 0.0, 0.0, 0.0, 0.0, 0.0, 0.0, 0.0, 0.0, 0.0, 0.0, 0.0, 0.0, 0.0, 0.0, 0.0, 0.0, 0.0, 0.0, 0.0, 0.0, 0.0, 0.0, 0.0, 0.0, 0.0, 0.0, 0.0, 0.0, 0.0, 0.0]): _vg.add([_i], _w, 'REPLACE')
_vg = ob_char_plague_doctor_001.vertex_groups.new(name='fingers 2 l')
for _i, _w in zip([0, 1, 2, 3, 4, 5, 6, 7, 8, 9, 10, 11, 32, 33, 34, 35, 36, 37, 38, 39, 40, 41, 42, 43, 44, 45, 46, 47, 50, 51, 54, 55, 56, 57, 58, 59, 60, 61, 62, 63, 68, 69, 70, 71, 72, 73, 74, 75, 88, 89, 90, 91, 92, 93, 94, 95, 96, 97, 98, 99, 100, 101, 102, 103, 104, 105, 106, 107, 108, 109, 110, 111, 112, 113, 114, 115, 116, 117, 118, 119, 120, 121, 122, 123, 124, 125, 126, 127, 128, 129, 130, 131, 132, 133, 134, 135, 136, 137, 138, 139, 140, 141, 142, 143, 144, 145, 146, 147, 148, 149, 150, 151, 152, 153, 154, 155, 156, 157, 158, 159, 160, 161, 162, 163, 164, 165, 166, 167, 168, 169, 170, 171], [0.0, 0.0, 0.0, 0.0, 0.0, 0.0, 0.0, 0.0, 0.0, 0.0, 0.0, 0.0, 0.0, 0.0, 0.0, 0.0, 0.0, 0.0, 0.0, 0.0, 0.0, 0.0, 0.0, 0.0, 0.0, 0.0, 0.0, 0.0, 0.0, 0.0, 0.0, 0.0, 0.0, 0.0, 0.0, 0.0, 0.0, 0.0, 0.0, 0.0, 0.0, 0.0, 0.0, 0.0, 0.0, 0.0, 0.0, 0.0, 0.0, 0.0, 0.0, 0.0, 0.0, 0.0, 0.0, 0.0, 0.0, 0.0, 0.0, 0.0, 0.0, 0.0, 0.0, 0.0, 0.0, 0.0, 0.0, 0.0, 0.0, 0.0, 0.0, 0.0, 0.0, 0.0, 0.0, 0.0, 0.0, 0.0, 0.0, 0.0, 0.0, 0.0, 0.0, 0.0, 0.0, 0.0, 0.0, 0.0, 0.0, 0.0, 0.0, 0.0, 0.0, 0.0, 0.0, 0.0, 0.0, 0.0, 0.0, 0.0, 0.0, 0.0, 0.0, 0.0, 0.0, 0.0, 0.0, 0.0, 0.0, 0.0, 0.0, 0.0, 0.0, 0.0, 0.0, 0.0, 0.0, 0.0, 0.0, 0.0, 0.0, 0.0, 0.0, 0.0, 0.0, 0.0, 0.0, 0.0, 0.0, 0.0, 0.0, 0.0]): _vg.add([_i], _w, 'REPLACE')
_vg = ob_char_plague_doctor_001.vertex_groups.new(name='thumb 1 l')
for _i, _w in zip([0, 1, 2, 3, 4, 5, 6, 7, 8, 9, 10, 11, 13, 14, 24, 25, 26, 27, 28, 29, 30, 31, 32, 33, 34, 35, 36, 37, 38, 39, 40, 41, 42, 43, 44, 45, 46, 47, 48, 49, 50, 51, 52, 53, 54, 55, 56, 57, 58, 59, 60, 61, 62, 63, 64, 65, 66, 67, 68, 69, 70, 71, 72, 73, 74, 75, 76, 77, 78, 79, 80, 81, 82, 83, 84, 85, 86, 87, 88, 89, 90, 91, 92, 93, 94, 95, 96, 97, 98, 99, 100, 101, 102, 103, 104, 105, 106, 107, 108, 109, 110, 111, 112, 113, 114, 115, 116, 117, 118, 119, 120, 121, 122, 123, 124, 125, 126, 127, 128, 129, 130, 131, 132, 133, 134, 135, 136, 137, 138, 139, 140, 141, 142, 143, 144, 145, 146, 147, 148, 149, 150, 151, 152, 153, 154, 155, 156, 157, 158, 159, 160, 161, 162, 163, 164, 165, 166, 167, 168, 169, 170, 171], [0.0, 0.0, 0.0, 0.0, 0.0, 0.0, 0.0, 0.0, 0.0, 0.0, 0.0, 0.0, 0.0, 0.0, 0.0, 0.0, 0.0, 0.0, 0.0, 0.0, 0.0, 0.0, 0.0, 0.0, 0.0, 0.0, 0.0, 0.0, 0.0, 0.0, 0.0, 0.0, 0.0, 0.0, 0.0, 0.0, 0.0, 0.0, 0.0, 0.0, 0.0, 0.0, 0.0, 0.0, 0.0, 0.0, 0.0, 0.0, 0.0, 0.0, 0.0, 0.0, 0.0, 0.0, 0.0, 0.0, 0.0, 0.0, 0.0, 0.0, 0.0, 0.0, 0.0, 0.0, 0.0, 0.0, 0.0, 0.0, 0.0, 0.0, 0.0, 0.0, 0.0, 0.0, 0.0, 0.0, 0.0, 0.0, 0.0, 0.0, 0.0, 0.0, 0.0, 0.0, 0.0, 0.0, 0.0, 0.0, 0.0, 0.0, 0.0, 0.0, 0.0, 0.0, 0.0, 0.0, 0.0, 0.0, 0.0, 0.0, 0.0, 0.0, 0.0, 0.0, 0.0, 0.0, 0.0, 0.0, 0.0, 0.0, 0.0, 0.0, 0.0, 0.0, 0.0, 0.0, 0.0, 0.0, 0.0, 0.0, 0.0, 0.0, 0.0, 0.0, 0.0, 0.0, 0.0, 0.0, 0.0, 0.0, 0.0, 0.0, 0.0, 0.0, 0.0, 0.0, 0.0, 0.0, 0.0, 0.0, 0.0, 0.0, 0.0, 0.0, 0.0, 0.0, 0.0, 0.0, 0.0, 0.0, 0.0, 0.0, 0.0, 0.0, 0.0, 0.0, 0.0, 0.0, 0.0, 0.0, 0.0, 0.0]): _vg.add([_i], _w, 'REPLACE')
_vg = ob_char_plague_doctor_001.vertex_groups.new(name='thumb 2 l')
for _i, _w in zip([0, 1, 2, 3, 4, 5, 6, 7, 8, 9, 10, 11, 12, 13, 14, 15, 17, 18, 20, 21, 22, 24, 25, 26, 27, 28, 29, 30, 31, 32, 33, 34, 35, 36, 37, 38, 39, 40, 41, 42, 43, 44, 45, 46, 47, 48, 49, 50, 51, 52, 53, 54, 55, 56, 57, 58, 59, 60, 61, 62, 63, 64, 65, 66, 67, 68, 69, 70, 71, 72, 73, 74, 75, 76, 77, 78, 79, 80, 81, 82, 83, 84, 85, 86, 87, 88, 89, 90, 91, 92, 93, 94, 95, 96, 97, 98, 99, 100, 101, 102, 103, 104, 105, 106, 107, 108, 109, 110, 111, 112, 113, 114, 115, 116, 117, 118, 119, 120, 121, 122, 123, 124, 125, 126, 127, 128, 129, 130, 131, 132, 133, 134, 135, 136, 137, 138, 139, 140, 141, 142, 143, 144, 145, 146, 147, 148, 149, 150, 151, 152, 153, 154, 155, 156, 157, 158, 159, 160, 161, 162, 163, 164, 165, 166, 167, 168, 169, 170, 171], [0.0, 0.0, 3.784e-44, 1.072e-32, 0.0, 2.382e-44, 2.086e-40, 0.0, 0.0, 0.0, 0.0, 0.0, 0.0, 0.0, 0.0, 0.0, 0.0, 0.0, 0.0, 0.0, 0.0, 0.0, 0.0, 0.0, 0.0, 0.0, 0.0, 0.0, 0.0, 0.0, 0.0, 0.0, 0.0, 0.0, 0.0, 0.0, 0.0, 0.0, 0.0, 0.0, 0.0, 0.0, 0.0, 0.0, 0.0, 0.0, 0.0, 0.0, 0.0, 0.0, 0.0, 0.0, 0.0, 0.0, 0.0, 0.0, 0.0, 0.0, 0.0, 0.0, 0.0, 0.001692, 0.0019, 0.002122, 0.001784, 2.464e-13, 1.348e-12, 1.428e-13, 2.509e-14, 0.0, 3.068e-41, 0.0, 0.0, 0.0, 0.0, 0.0, 0.0, 0.0, 0.0, 0.0, 0.0, 0.0, 0.0, 0.0, 0.0, 0.0, 0.0, 0.0, 0.0, 0.0, 0.0, 0.0, 0.0, 0.0, 0.0, 0.0, 0.0, 0.0, 0.0, 0.0, 0.0, 0.0, 0.0, 0.0, 0.0, 0.0, 0.0, 0.0, 0.0, 0.0, 0.0, 0.0, 0.0, 0.0, 0.0, 0.0, 0.0, 0.0, 0.0, 0.0, 0.0, 0.0, 0.0, 0.0, 0.0, 0.0, 0.0, 0.0, 0.0, 0.0, 0.0, 0.0, 0.0, 0.0, 0.0, 0.0, 0.0, 0.0, 0.0, 0.0, 0.0, 0.0, 0.0, 0.0, 0.0, 0.0, 0.0, 0.0, 0.0, 0.0, 0.0, 0.0, 0.0, 0.0, 0.0, 0.0, 0.0, 0.0, 0.0, 0.0, 0.0, 0.0, 0.0, 0.0, 0.0, 0.0, 0.0, 0.0, 0.0]): _vg.add([_i], _w, 'REPLACE')
_vg = ob_char_plague_doctor_001.vertex_groups.new(name='shoulder r')
_vg = ob_char_plague_doctor_001.vertex_groups.new(name='arm r')
for _i, _w in zip([8, 9, 10, 12, 13, 14, 15, 16, 17, 18, 19, 20, 21, 22, 23, 24, 25, 26, 27, 28, 29, 30, 31, 32, 33, 34, 35, 36, 37, 38, 39, 48, 49, 50, 51, 52, 60, 61, 63, 74, 75, 76, 77, 78, 79, 80, 81, 82, 83, 84, 85, 86, 87, 88, 90, 91, 92, 94, 96, 98, 99, 100, 102, 104, 106, 109, 110, 111, 112, 113, 114, 119, 120, 121, 122, 123, 126, 127, 128, 129, 130, 131, 132, 133, 134, 135, 136, 137, 138, 139, 140, 141, 142, 143, 144, 145, 146, 147, 148, 150, 152, 154, 156, 158, 160, 161, 162, 163, 164, 165, 166, 167, 168, 169, 170, 171], [0.0, 0.0, 0.0, 1.753e-11, 2.86e-10, 3.76e-10, 5.62e-11, 3.711e-06, 6.154e-10, 6.349e-09, 1.303e-05, 0.01252, 0.0002832, 0.001119, 0.02016, 0.0, 0.0, 0.0, 0.0, 0.0, 0.0, 0.0, 0.0, 0.0, 0.0, 0.0, 0.0, 0.0, 0.0, 0.0, 0.0, 0.0, 0.0, 0.0, 0.0, 0.0, 0.0, 0.0, 0.0, 0.0, 0.0, 0.0, 0.0, 0.0, 0.0, 0.0, 0.0, 0.0, 0.0, 0.0, 0.0, 0.0, 0.0, 0.0, 0.0, 0.0, 0.0, 0.0, 0.0, 0.0, 0.0, 0.0, 0.0, 0.0, 0.0, 0.0, 0.0, 0.0, 0.0, 0.0, 0.0, 0.0, 0.0, 0.0, 0.0, 0.0, 0.0, 0.0, 0.0, 0.0, 0.0, 0.0, 0.0, 0.0, 0.0, 0.0, 0.0, 0.0, 0.0, 0.0, 0.0, 0.0, 0.0, 0.0, 0.0, 0.0, 0.0, 0.0, 0.0, 0.0, 0.0, 0.0, 0.0, 0.0, 0.0, 0.0, 0.0, 0.0, 0.0, 0.0, 0.0, 0.0, 0.0, 0.0, 0.0, 0.0]): _vg.add([_i], _w, 'REPLACE')
_vg = ob_char_plague_doctor_001.vertex_groups.new(name='forearm r')
for _i, _w in zip([9, 12, 13, 14, 15, 16, 17, 18, 19, 20, 21, 22, 23, 24, 25, 26, 27, 28, 29, 30, 31, 32, 33, 34, 35, 36, 37, 38, 39, 48, 49, 50, 51, 60, 74, 76, 77, 78, 79, 80, 81, 82, 83, 84, 85, 86, 87, 88, 90, 91, 92, 96, 98, 99, 100, 104, 109, 110, 111, 112, 113, 114, 119, 120, 121, 122, 126, 127, 128, 129, 130, 131, 132, 133, 134, 135, 137, 138, 139, 140, 141, 142, 143, 144, 145, 146, 148, 150, 152, 154, 156, 158, 160, 161, 162, 163, 164, 165, 166, 167, 168, 169, 170, 171], [0.0, 0.0, 5.086e-21, 3.423e-19, 0.0, 0.0, 1.821e-18, 7.68e-21, 1.258e-21, 1.499e-17, 3.123e-21, 1.281e-17, 7.375e-16, 4.126e-18, 2.34e-17, 1.067e-19, 7.702e-20, 0.0, 0.0, 0.0, 0.0, 0.0, 0.0, 0.0, 0.0, 0.0, 0.0, 0.0, 0.0, 0.0, 0.0, 0.0, 0.0, 0.0, 0.0, 0.0, 0.0, 0.0, 0.0, 0.0, 0.0, 0.0, 0.0, 0.0, 0.0, 0.0, 0.0, 0.0, 0.0, 0.0, 0.0, 0.0, 0.0, 0.0, 0.0, 0.0, 0.0, 0.0, 0.0, 0.0, 0.0, 0.0, 0.0, 0.0, 0.0, 0.0, 0.0, 0.0, 0.0, 0.0, 0.0, 0.0, 0.0, 0.0, 0.0, 0.0, 0.0, 0.0, 0.0, 0.0, 0.0, 0.0, 0.0, 0.0, 0.0, 0.0, 0.0, 0.0, 0.0, 0.0, 0.0, 0.0, 0.0, 0.0, 0.0, 0.0, 0.0, 0.0, 0.0, 0.0, 0.0, 0.0, 0.0, 0.0]): _vg.add([_i], _w, 'REPLACE')
_vg = ob_char_plague_doctor_001.vertex_groups.new(name='hand r')
_vg = ob_char_plague_doctor_001.vertex_groups.new(name='fingers 1 r')
_vg = ob_char_plague_doctor_001.vertex_groups.new(name='fingers 2 r')
for _i, _w in zip([12, 13, 14, 15, 16, 17, 18, 19, 20, 21, 22, 23, 24, 25, 26, 27, 28, 29, 30, 31, 32, 33, 34, 35, 36, 37, 38, 39, 80, 81, 83, 88, 90, 96, 98, 104, 109, 111, 113, 114, 119, 120, 127, 129, 138, 140, 148, 150, 152, 154, 156, 158, 162, 164, 166, 168, 170], [0.0, 0.0, 0.0, 0.0, 0.0, 0.0, 0.0, 0.0, 0.0, 0.0, 0.0, 0.0, 0.0, 0.0, 0.0, 0.0, 0.0, 0.0, 0.0, 0.0, 0.0, 0.0, 0.0, 0.0, 0.0, 0.0, 0.0, 0.0, 0.0, 0.0, 0.0, 0.0, 0.0, 0.0, 0.0, 0.0, 0.0, 0.0, 0.0, 0.0, 0.0, 0.0, 0.0, 0.0, 0.0, 0.0, 0.0, 0.0, 0.0, 0.0, 0.0, 0.0, 0.0, 0.0, 0.0, 0.0, 0.0]): _vg.add([_i], _w, 'REPLACE')
_vg = ob_char_plague_doctor_001.vertex_groups.new(name='thumb 1 r')
for _i, _w in zip([8, 9, 10, 11, 12, 13, 14, 15, 16, 17, 18, 19, 20, 21, 22, 23, 24, 25, 26, 27, 28, 29, 30, 31, 32, 33, 34, 35, 36, 37, 38, 39, 48, 49, 50, 51, 52, 53, 55, 56, 59, 60, 61, 62, 63, 73, 74, 75, 76, 77, 78, 79, 80, 81, 82, 83, 84, 85, 86, 87, 88, 90, 91, 92, 96, 98, 99, 100, 104, 106, 109, 110, 111, 112, 113, 114, 116, 119, 120, 121, 122, 126, 127, 128, 129, 130, 131, 132, 133, 134, 135, 136, 137, 138, 139, 140, 141, 142, 143, 144, 145, 146, 147, 148, 150, 152, 154, 156, 158, 160, 161, 162, 163, 164, 165, 166, 167, 168, 169, 170, 171], [0.0, 0.0, 0.0, 0.0, 0.0, 0.0, 0.0, 0.0, 0.0, 0.0, 0.0, 0.0, 0.0, 0.0, 0.0, 0.0, 0.0, 0.0, 0.0, 0.0, 0.0, 0.0, 0.0, 0.0, 0.0, 0.0, 0.0, 0.0, 0.0, 0.0, 0.0, 0.0, 0.0, 0.0, 0.0, 0.0, 0.0, 0.0, 0.0, 0.0, 0.0, 0.0, 0.0, 0.0, 0.0, 0.0, 0.0, 0.0, 0.0, 0.0, 0.0, 0.0, 0.0, 0.0, 0.0, 0.0, 0.0, 0.0, 0.0, 0.0, 0.0, 0.0, 0.0, 0.0, 0.0, 0.0, 0.0, 0.0, 0.0, 0.0, 0.0, 0.0, 0.0, 0.0, 0.0, 0.0, 0.0, 0.0, 0.0, 0.0, 0.0, 0.0, 0.0, 0.0, 0.0, 0.0, 0.0, 0.0, 0.0, 0.0, 0.0, 0.0, 0.0, 0.0, 0.0, 0.0, 0.0, 0.0, 0.0, 0.0, 0.0, 0.0, 0.0, 0.0, 0.0, 0.0, 0.0, 0.0, 0.0, 0.0, 0.0, 0.0, 0.0, 0.0, 0.0, 0.0, 0.0, 0.0, 0.0, 0.0, 0.0]): _vg.add([_i], _w, 'REPLACE')
_vg = ob_char_plague_doctor_001.vertex_groups.new(name='thumb 2 r')
for _i, _w in zip([8, 9, 10, 11, 12, 13, 14, 15, 16, 17, 18, 19, 20, 21, 22, 23, 24, 25, 26, 27, 28, 29, 30, 31, 32, 33, 34, 35, 36, 37, 38, 39, 48, 49, 50, 51, 52, 53, 54, 55, 56, 59, 60, 61, 62, 63, 70, 72, 73, 74, 75, 76, 77, 78, 79, 80, 81, 82, 83, 84, 85, 86, 87, 88, 90, 91, 92, 94, 96, 98, 99, 100, 102, 104, 106, 108, 109, 110, 111, 112, 113, 114, 116, 117, 119, 120, 121, 122, 123, 126, 127, 128, 129, 130, 131, 132, 133, 134, 135, 136, 137, 138, 139, 140, 141, 142, 143, 144, 145, 146, 147, 148, 149, 150, 152, 154, 156, 158, 159, 160, 161, 162, 163, 164, 165, 166, 167, 168, 169, 170, 171], [0.001103, 0.0008705, 0.0008496, 0.001134, 3.998e-21, 8.728e-19, 1.586e-19, 8.606e-22, 2.069e-18, 6.389e-23, 2.268e-19, 0.0, 0.0, 0.0, 0.0, 0.0, 0.0, 0.0, 0.0, 0.0, 0.0, 0.0, 0.0, 0.0, 0.0, 0.0, 0.0, 0.0, 0.0, 0.0, 0.0, 0.0, 0.0, 0.0, 0.0, 0.0, 0.0, 0.0, 0.0, 0.0, 0.0, 0.0, 0.0, 0.0, 0.0, 0.0, 0.0, 0.0, 0.0, 0.0, 0.0, 0.0, 0.0, 0.0, 0.0, 0.0, 0.0, 0.0, 0.0, 0.0, 0.0, 0.0, 0.0, 0.0, 0.0, 0.0, 0.0, 0.0, 0.0, 0.0, 0.0, 0.0, 0.0, 0.0, 0.0, 0.0, 0.0, 0.0, 0.0, 0.0, 0.0, 0.0, 0.0, 0.0, 0.0, 0.0, 0.0, 0.0, 0.0, 0.0, 0.0, 0.0, 0.0, 0.0, 0.0, 0.0, 0.0, 0.0, 0.0, 0.0, 0.0, 0.0, 0.0, 0.0, 0.0, 0.0, 0.0, 0.0, 0.0, 0.0, 0.0, 0.0, 0.0, 0.0, 0.0, 0.0, 0.0, 0.0, 0.0, 0.0, 0.0, 0.0, 0.0, 0.0, 0.0, 0.0, 0.0, 0.0, 0.0, 0.0, 0.0]): _vg.add([_i], _w, 'REPLACE')
_vg = ob_char_plague_doctor_001.vertex_groups.new(name='thigh l')
for _i, _w in zip([0, 2, 3, 4, 5, 6, 7, 8, 9, 10, 11, 12, 13, 14, 15, 16, 17, 18, 19, 20, 21, 22, 23, 24, 25, 26, 27, 28, 29, 30, 31, 32, 33, 34, 35, 36, 37, 38, 39, 40, 41, 42, 43, 44, 45, 46, 47, 48, 49, 50, 51, 52, 53, 54, 55, 56, 57, 58, 59, 60, 61, 62, 63, 64, 65, 66, 67, 68, 69, 70, 71, 72, 73, 74, 75, 76, 77, 78, 79, 80, 81, 82, 83, 84, 85, 86, 87, 88, 89, 90, 91, 92, 93, 94, 95, 96, 97, 98, 99, 100, 101, 102, 103, 104, 105, 106, 107, 108, 109, 110, 111, 112, 113, 114, 115, 116, 117, 118, 119, 120, 121, 122, 123, 124, 125, 126, 127, 128, 129, 130, 131, 132, 133, 134, 135, 136, 137, 138, 139, 140, 141, 142, 143, 144, 145, 146, 147, 148, 149, 150, 151, 152, 153, 154, 155, 156, 157, 158, 159, 160, 161, 162, 163, 164, 165, 166, 167, 168, 169, 170, 171], [1.167e-39, 0.0, 0.0, 1.401e-45, 0.0, 0.0, 0.0, 0.0, 0.0, 0.0, 0.0, 0.0, 0.0, 0.0, 0.0, 6.043e-37, 0.0, 0.0, 0.0, 1.239e-27, 0.0, 0.0, 3.784e-44, 1.398e-33, 0.0, 0.0, 0.0, 0.0, 0.0, 0.0, 0.0, 6.424e-30, 0.0, 1.022e-20, 5.51e-25, 3.513e-22, 2.667e-27, 3.72e-20, 6.752e-21, 7.866e-35, 1.859e-38, 7.394e-39, 1.714e-42, 1.281e-36, 0.0, 0.0, 0.0, 0.0, 1.885e-41, 4.204e-45, 1.682e-44, 0.0, 0.0, 0.0, 0.0, 0.0, 0.0, 0.0, 0.0, 0.0, 0.0, 0.0, 0.0, 1.401e-45, 0.0, 0.0, 0.0, 0.0, 2.286e-33, 1.148e-39, 0.0, 0.0, 0.0, 0.0, 0.0, 9.792e-22, 2.525e-25, 8.835e-34, 8.483e-30, 0.0, 7.847e-44, 0.0, 0.0, 0.0, 0.0, 0.0, 0.0, 2.58e-09, 1.071e-23, 0.00974, 2.028e-27, 6.968e-07, 9.058e-13, 0.0, 7.147e-25, 8.687e-08, 3.538e-22, 0.001843, 7.967e-23, 2.133e-07, 2.105e-10, 1.433e-30, 5.269e-16, 1.442e-09, 2.117e-23, 0.0, 1.539e-20, 7.141e-18, 0.001917, 3.301e-39, 2.346e-09, 2.436e-40, 0.0005785, 1.141e-08, 4.383e-21, 0.0, 9.708e-17, 2.05e-22, 1.579e-07, 0.01713, 1.2e-06, 1.556e-23, 0.0, 2.45e-17, 1.759e-10, 3.564e-31, 7.913e-17, 8.687e-22, 1.822e-15, 9.321e-21, 2.822e-37, 0.0, 0.0, 0.0, 0.0, 0.0, 2.498e-21, 9.224e-18, 3.09e-20, 2.021e-14, 2.634e-19, 2.988e-37, 0.0, 0.0, 0.0, 0.0, 3.924e-44, 0.0, 7.437e-32, 0.0, 2.754e-28, 0.0, 6.385e-36, 0.0, 9.93e-33, 0.0, 3.597e-38, 0.0, 5.989e-29, 0.0, 0.0, 0.0, 3.465e-23, 0.0, 0.0, 0.0, 5.461e-25, 0.0, 4.665e-33, 0.0, 5.51e-23]): _vg.add([_i], _w, 'REPLACE')
_vg = ob_char_plague_doctor_001.vertex_groups.new(name='leg l')
_vg = ob_char_plague_doctor_001.vertex_groups.new(name='foot l')
_vg = ob_char_plague_doctor_001.vertex_groups.new(name='thigh r')
for _i, _w in zip([0, 1, 2, 3, 4, 5, 6, 7, 8, 9, 10, 11, 12, 13, 14, 15, 16, 17, 18, 19, 20, 21, 22, 23, 24, 25, 26, 27, 28, 29, 30, 31, 32, 33, 34, 35, 36, 37, 38, 39, 40, 41, 42, 43, 44, 45, 46, 47, 48, 49, 50, 51, 52, 53, 54, 55, 56, 57, 58, 59, 60, 61, 62, 63, 64, 65, 66, 67, 68, 69, 70, 71, 72, 73, 74, 75, 76, 77, 78, 79, 80, 81, 82, 83, 84, 85, 86, 87, 88, 89, 90, 91, 92, 93, 94, 95, 96, 97, 98, 99, 100, 101, 102, 103, 104, 105, 106, 107, 108, 109, 110, 111, 112, 113, 114, 115, 116, 117, 118, 119, 120, 121, 122, 123, 124, 125, 126, 127, 128, 129, 130, 131, 132, 133, 134, 135, 136, 137, 138, 139, 140, 141, 142, 143, 144, 145, 146, 147, 148, 149, 150, 151, 152, 153, 154, 155, 156, 157, 158, 159, 160, 161, 162, 163, 164, 165, 166, 167, 168, 169, 170, 171], [4.887e-33, 0.0, 1.151e-30, 5.994e-33, 2.078e-36, 1.424e-31, 9.278e-28, 2.432e-30, 5.605e-45, 3.957e-39, 7.518e-34, 5.633e-39, 0.0, 5.045e-44, 1.545e-40, 0.0, 0.0, 0.0, 0.0, 0.0, 1.401e-45, 0.0, 1.401e-45, 0.0, 3.811e-41, 1.016e-37, 4.814e-36, 2.601e-38, 1.758e-31, 3.932e-31, 6.634e-31, 1.198e-29, 1.004e-35, 5.211e-35, 1.03e-33, 1.558e-34, 0.0, 0.0, 0.0, 0.0, 0.0, 0.0, 0.0, 0.0, 2.744e-29, 3.733e-33, 2.43e-33, 8.592e-33, 2.398e-35, 1.144e-30, 5.408e-27, 5.959e-34, 2.172e-41, 6.767e-37, 3.539e-34, 3.023e-37, 0.0, 0.0, 2.522e-43, 7.847e-40, 5.059e-43, 0.0, 1.132e-40, 2.902e-36, 2.58e-28, 2.333e-27, 6.643e-29, 4.314e-29, 1.784e-22, 1.493e-22, 3.384e-21, 4.094e-21, 1.883e-40, 3.886e-40, 1.386e-34, 2.117e-36, 2.236e-29, 7.543e-26, 3.576e-23, 2.877e-27, 1.025e-39, 2.089e-34, 6.308e-31, 1.267e-34, 2.803e-45, 4.469e-39, 3.206e-33, 9.433e-38, 0.0, 0.0, 0.0, 0.0, 0.0, 0.0, 0.0, 0.0, 0.0, 0.0, 0.0, 0.0, 0.0, 0.0, 0.0, 0.0, 0.0, 0.0, 0.0, 0.0, 0.0, 0.0, 0.0, 0.0, 0.0, 0.0, 0.0, 0.0, 0.0, 0.0, 0.0, 0.0, 0.0, 0.0, 0.0, 0.0, 0.0, 0.0, 0.0, 0.0, 0.0, 0.0, 0.0, 0.0, 0.0, 0.0, 0.0, 0.0, 0.0, 0.0, 0.0, 0.0, 0.0, 0.0, 0.0, 0.0, 0.0, 0.0, 0.0, 0.0, 0.0, 0.0, 0.0, 0.0, 0.0, 0.0, 0.0, 0.0, 0.0, 0.0, 0.0, 0.0, 0.0, 0.0, 0.0, 0.0, 0.0, 0.0, 0.0, 0.0, 0.0, 0.0, 0.0, 0.0]): _vg.add([_i], _w, 'REPLACE')
_vg = ob_char_plague_doctor_001.vertex_groups.new(name='leg r')
_vg = ob_char_plague_doctor_001.vertex_groups.new(name='foot r')
_m = ob_char_plague_doctor_001.modifiers.new('EdgeSplit', 'EDGE_SPLIT')
_m.use_edge_angle = False
_m = ob_char_plague_doctor_001.modifiers.new('Armature', 'ARMATURE')
_m.object = ob_char_plague_doctor_armature

# ---- collection membership
col_collection_1.objects.link(ob_char_plague_doctor_armature)
col_collection_1.objects.link(ob_camera)
col_collection_1.objects.link(ob_char_plague_doctor)
col_collection_1.objects.link(ob_char_plague_doctor_001)

# ---- scene / render settings (as saved in the file)
scene.camera = ob_camera
scene.frame_start = 0; scene.frame_end = 16; scene.frame_set(0)
scene.render.engine = 'BLENDER_EEVEE_NEXT'
scene.render.resolution_percentage = 50
scene.render.fps = 30
scene.render.dither_intensity = 0.0
scene.cycles.use_denoising = False
scene.cycles.samples = 128
scene.cycles.sampling_pattern = 'TABULATED_SOBOL'
scene.cycles.use_adaptive_sampling = False
scene.cycles.use_light_tree = False
scene.cycles.blur_glossy = 0.0
scene.cycles.sample_clamp_indirect = 0.0
scene.view_settings.view_transform = 'Standard'
bpy.context.view_layer.update()

# ---- added for rendering (the .blend has no usable light): sun
light_auto_sun = bpy.data.lights.new('AutoSun', 'SUN')
light_auto_sun.energy = 3.0
light_auto_sun.angle = 0.0523599
ob_auto_sun = bpy.data.objects.new('AutoSun', light_auto_sun)
scene.collection.objects.link(ob_auto_sun)
ob_auto_sun.rotation_euler = (0.872665, 0.174533, 0.523599)
bpy.context.view_layer.update()
